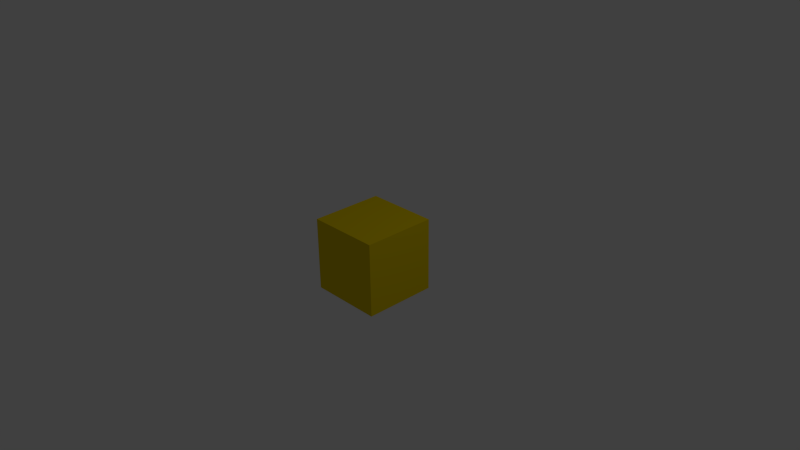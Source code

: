 # Source: cube.blend  (saved by Blender 2.71.0; exported with 4.5.12 LTS)
import bpy
from mathutils import Matrix  # noqa: F401  (used for matrix-valued properties, if any)

bpy.ops.wm.read_factory_settings(use_empty=True)
scene = bpy.context.scene
scene.name = 'Scene'

# ---- collections
col_collection_1 = bpy.data.collections.new('Collection 1'); scene.collection.children.link(col_collection_1)

# ---- materials (node trees are filled in below, after node groups)
mat_material_001 = bpy.data.materials.new('Material.001')
mat_material_001.alpha_threshold = 0.0
mat_material_001.use_transparent_shadow = False
mat_material_001.diffuse_color = (0.8, 0.5973, 0.000658, 1.0)
mat_material_001.specular_color = (0.5, 0.5, 0.5)
mat_material_001.roughness = 0.5
mat_material_001.specular_intensity = 1.0
mat_material_001.line_color = (0.0, 0.0, 0.0, 1.0)

# ---- material node trees

# ---- world
world_world = bpy.data.worlds.new('World'); scene.world = world_world
world_world.color = (0.05088, 0.05088, 0.05088)
world_world.use_sun_shadow = False
world_world.sun_shadow_jitter_overblur = 0.0
world_world.cycles.sampling_method = 'MANUAL'
world_world.cycles.sample_map_resolution = 256

# ---- cameras
cam_camera = bpy.data.cameras.new('Camera')
cam_camera.clip_end = 100.0
cam_camera.lens = 35.0
cam_camera.sensor_width = 32.0
cam_camera.sensor_height = 18.0
cam_camera.ortho_scale = 7.314
cam_camera.dof.focus_distance = 0.0
cam_camera.dof.aperture_fstop = 128.0

# ---- lights
light_lamp = bpy.data.lights.new('Lamp', 'POINT')
light_lamp.transmission_factor = 0.0
light_lamp.cutoff_distance = 30.0
light_lamp.energy = 100.0
light_lamp.shadow_buffer_clip_start = 1.001
light_lamp.shadow_soft_size = 0.1
light_lamp.shadow_maximum_resolution = 0.006
light_lamp.use_absolute_resolution = True
light_lamp.cycles.use_multiple_importance_sampling = False

# ---- meshes
me_cube_001 = bpy.data.meshes.new('Cube.001')
me_cube_001.from_pydata([(0.5, -0.5, -0.5), (0.5, -0.5, 0.5), (-0.5, -0.5, 0.5), (-0.5, -0.5, -0.5), (0.5, 0.5, -0.5), (-0.5, 0.5, -0.5), (-0.5, 0.5, 0.5), (0.5, 0.5, 0.5), (0.0, -0.5, 0.5), (-5.066e-07, 0.5, 0.5), (-0.5, 0.5, 0.0), (0.5, -0.5, 0.0), (0.0, 0.5, -0.5), (-0.5, 0.0, -0.5), (0.0, -0.5, -0.5), (-0.5, 0.0, 0.5), (0.5, 0.0, 0.5), (0.5, 0.0, -0.5), (0.5, 0.5, 5.066e-07), (-0.5, -0.5, 0.0), (0.0, -0.5, 0.0), (-2.533e-07, 0.5, 2.682e-07), (0.5, 0.0, 2.682e-07), (-2.682e-07, 0.0, 0.5), (-0.5, 0.0, 0.0), (0.0, 0.0, -0.5), (-0.25, -0.5, 0.5), (0.25, 0.5, 0.5), (-0.5, 0.5, 0.25), (0.5, -0.5, 0.25), (-0.25, 0.5, -0.5), (-0.5, 0.25, -0.5), (-0.25, -0.5, -0.5), (-0.5, 0.25, 0.5), (0.5, 0.25, 0.5), (0.5, 0.25, -0.5), (0.5, 0.5, 0.25), (-0.5, -0.5, -0.25), (0.25, -0.5, 0.5), (-0.25, 0.5, 0.5), (-0.5, 0.5, -0.25), (0.5, -0.5, -0.25), (0.25, 0.5, -0.5), (-0.5, -0.25, -0.5), (0.25, -0.5, -0.5), (-0.5, -0.25, 0.5), (0.5, -0.25, 0.5), (0.5, -0.25, -0.5), (0.5, 0.5, -0.25), (-0.5, -0.5, 0.25), (-0.25, -0.5, 0.0), (0.25, -0.5, 0.0), (0.0, -0.5, -0.25), (0.0, -0.5, 0.25), (-3.8e-07, 0.5, 0.25), (-1.267e-07, 0.5, -0.25), (0.25, 0.5, 3.874e-07), (-0.25, 0.5, 1.341e-07), (0.5, 0.0, 0.25), (0.5, 0.0, -0.25), (0.5, -0.25, 1.341e-07), (0.5, 0.25, 3.874e-07), (-0.25, 0.0, 0.5), (0.25, 0.0, 0.5), (-1.341e-07, -0.25, 0.5), (-3.874e-07, 0.25, 0.5), (-0.5, 0.0, -0.25), (-0.5, 0.0, 0.25), (-0.5, -0.25, 0.0), (-0.5, 0.25, 0.0), (-0.25, 0.0, -0.5), (0.25, 0.0, -0.5), (0.0, 0.25, -0.5), (0.0, -0.25, -0.5), (-0.25, -0.5, 0.25), (-0.25, 0.5, 0.25), (0.5, 0.25, 0.25), (-0.25, 0.25, 0.5), (-0.5, 0.25, -0.25), (-0.25, -0.25, -0.5), (-0.25, -0.5, -0.25), (0.25, -0.5, -0.25), (0.25, -0.5, 0.25), (0.25, 0.5, 0.25), (0.25, 0.5, -0.25), (-0.25, 0.5, -0.25), (0.5, -0.25, 0.25), (0.5, -0.25, -0.25), (0.5, 0.25, -0.25), (-0.25, -0.25, 0.5), (0.25, -0.25, 0.5), (0.25, 0.25, 0.5), (-0.5, -0.25, -0.25), (-0.5, -0.25, 0.25), (-0.5, 0.25, 0.25), (-0.25, 0.25, -0.5), (0.25, 0.25, -0.5), (0.25, -0.25, -0.5), (-0.375, -0.5, 0.5), (0.375, 0.5, 0.5), (-0.5, 0.5, 0.375), (0.5, -0.5, 0.375), (-0.375, 0.5, -0.5), (-0.5, 0.375, -0.5), (-0.375, -0.5, -0.5), (-0.5, 0.375, 0.5), (0.5, 0.375, 0.5), (0.5, 0.375, -0.5), (0.5, 0.5, 0.375), (-0.5, -0.5, -0.375), (0.375, -0.5, 0.5), (-0.375, 0.5, 0.5), (-0.5, 0.5, -0.375), (0.5, -0.5, -0.375), (0.375, 0.5, -0.5), (-0.5, -0.375, -0.5), (0.375, -0.5, -0.5), (-0.5, -0.375, 0.5), (0.5, -0.375, 0.5), (0.5, -0.375, -0.5), (0.5, 0.5, -0.375), (-0.5, -0.5, 0.375), (-0.375, -0.5, 0.0), (0.375, -0.5, 0.0), (0.0, -0.5, -0.375), (0.0, -0.5, 0.125), (-4.433e-07, 0.5, 0.375), (-6.333e-08, 0.5, -0.375), (0.375, 0.5, 4.47e-07), (-0.125, 0.5, 2.012e-07), (0.5, 0.0, 0.375), (0.5, 0.0, -0.375), (0.5, -0.375, 6.706e-08), (0.5, 0.125, 3.278e-07), (-0.375, 0.0, 0.5), (0.375, 0.0, 0.5), (-6.706e-08, -0.375, 0.5), (-3.278e-07, 0.125, 0.5), (-0.5, 0.0, -0.375), (-0.5, 0.0, 0.375), (-0.5, -0.375, 0.0), (-0.5, 0.125, 0.0), (-0.375, 0.0, -0.5), (0.375, 0.0, -0.5), (0.0, 0.375, -0.5), (0.0, -0.125, -0.5), (-0.125, -0.5, 0.5), (0.125, 0.5, 0.5), (-0.5, 0.5, 0.125), (0.5, -0.5, 0.125), (-0.125, 0.5, -0.5), (-0.5, 0.125, -0.5), (-0.125, -0.5, -0.5), (-0.5, 0.125, 0.5), (0.5, 0.125, 0.5), (0.5, 0.125, -0.5), (0.5, 0.5, 0.125), (-0.5, -0.5, -0.125), (0.125, -0.5, 0.5), (-0.125, 0.5, 0.5), (-0.5, 0.5, -0.125), (0.5, -0.5, -0.125), (0.125, 0.5, -0.5), (-0.5, -0.125, -0.5), (0.125, -0.5, -0.5), (-0.5, -0.125, 0.5), (0.5, -0.125, 0.5), (0.5, -0.125, -0.5), (0.5, 0.5, -0.125), (-0.5, -0.5, 0.125), (-0.125, -0.5, 0.0), (0.125, -0.5, 0.0), (0.0, -0.5, -0.125), (0.0, -0.5, 0.375), (-3.166e-07, 0.5, 0.125), (-1.9e-07, 0.5, -0.125), (0.125, 0.5, 3.278e-07), (-0.375, 0.5, 6.706e-08), (0.5, 0.0, 0.125), (0.5, 0.0, -0.125), (0.5, -0.125, 2.012e-07), (0.5, 0.375, 4.47e-07), (-0.125, 0.0, 0.5), (0.125, 0.0, 0.5), (-2.012e-07, -0.125, 0.5), (-4.47e-07, 0.375, 0.5), (-0.5, 0.0, -0.125), (-0.5, 0.0, 0.125), (-0.5, -0.125, 0.0), (-0.5, 0.375, 0.0), (-0.125, 0.0, -0.5), (0.125, 0.0, -0.5), (0.0, 0.125, -0.5), (0.0, -0.375, -0.5), (-0.375, -0.5, 0.25), (-0.125, -0.5, 0.25), (-0.25, -0.5, 0.125), (-0.25, -0.5, 0.375), (-0.25, 0.5, 0.375), (-0.25, 0.5, 0.125), (-0.125, 0.5, 0.25), (-0.375, 0.5, 0.25), (0.5, 0.25, 0.375), (0.5, 0.25, 0.125), (0.5, 0.125, 0.25), (0.5, 0.375, 0.25), (-0.375, 0.25, 0.5), (-0.125, 0.25, 0.5), (-0.25, 0.125, 0.5), (-0.25, 0.375, 0.5), (-0.5, 0.25, -0.375), (-0.5, 0.25, -0.125), (-0.5, 0.125, -0.25), (-0.5, 0.375, -0.25), (-0.375, -0.25, -0.5), (-0.125, -0.25, -0.5), (-0.25, -0.125, -0.5), (-0.25, -0.375, -0.5), (-0.375, -0.5, -0.25), (-0.125, -0.5, -0.25), (-0.25, -0.5, -0.375), (-0.25, -0.5, -0.125), (0.125, -0.5, -0.25), (0.375, -0.5, -0.25), (0.25, -0.5, -0.375), (0.25, -0.5, -0.125), (0.125, -0.5, 0.25), (0.375, -0.5, 0.25), (0.25, -0.5, 0.125), (0.25, -0.5, 0.375), (0.25, 0.5, 0.375), (0.25, 0.5, 0.125), (0.375, 0.5, 0.25), (0.125, 0.5, 0.25), (0.25, 0.5, -0.125), (0.25, 0.5, -0.375), (0.375, 0.5, -0.25), (0.125, 0.5, -0.25), (-0.25, 0.5, -0.125), (-0.25, 0.5, -0.375), (-0.125, 0.5, -0.25), (-0.375, 0.5, -0.25), (0.5, -0.25, 0.375), (0.5, -0.25, 0.125), (0.5, -0.375, 0.25), (0.5, -0.125, 0.25), (0.5, -0.25, -0.125), (0.5, -0.25, -0.375), (0.5, -0.375, -0.25), (0.5, -0.125, -0.25), (0.5, 0.25, -0.125), (0.5, 0.25, -0.375), (0.5, 0.125, -0.25), (0.5, 0.375, -0.25), (-0.375, -0.25, 0.5), (-0.125, -0.25, 0.5), (-0.25, -0.375, 0.5), (-0.25, -0.125, 0.5), (0.125, -0.25, 0.5), (0.375, -0.25, 0.5), (0.25, -0.375, 0.5), (0.25, -0.125, 0.5), (0.125, 0.25, 0.5), (0.375, 0.25, 0.5), (0.25, 0.125, 0.5), (0.25, 0.375, 0.5), (-0.5, -0.25, -0.375), (-0.5, -0.25, -0.125), (-0.5, -0.375, -0.25), (-0.5, -0.125, -0.25), (-0.5, -0.25, 0.125), (-0.5, -0.25, 0.375), (-0.5, -0.375, 0.25), (-0.5, -0.125, 0.25), (-0.5, 0.25, 0.125), (-0.5, 0.25, 0.375), (-0.5, 0.125, 0.25), (-0.5, 0.375, 0.25), (-0.375, 0.25, -0.5), (-0.125, 0.25, -0.5), (-0.25, 0.375, -0.5), (-0.25, 0.125, -0.5), (0.125, 0.25, -0.5), (0.375, 0.25, -0.5), (0.25, 0.375, -0.5), (0.25, 0.125, -0.5), (0.125, -0.25, -0.5), (0.375, -0.25, -0.5), (0.25, -0.125, -0.5), (0.25, -0.375, -0.5), (-0.375, -0.5, 0.375), (-0.375, 0.5, 0.375), (0.5, 0.375, 0.375), (-0.375, 0.375, 0.5), (-0.5, 0.375, -0.375), (-0.375, -0.375, -0.5), (-0.375, -0.5, -0.125), (0.125, -0.5, -0.125), (0.125, -0.5, 0.375), (0.125, 0.5, 0.375), (0.125, 0.5, -0.125), (-0.375, 0.5, -0.125), (0.5, -0.125, 0.375), (0.5, -0.125, -0.125), (0.5, 0.375, -0.125), (-0.375, -0.125, 0.5), (0.125, -0.125, 0.5), (0.125, 0.375, 0.5), (-0.5, -0.125, -0.375), (-0.5, -0.125, 0.125), (-0.5, 0.375, 0.125), (-0.375, 0.125, -0.5), (0.125, 0.125, -0.5), (0.125, -0.375, -0.5), (-0.375, -0.5, 0.125), (-0.125, -0.5, 0.125), (-0.125, -0.5, 0.375), (-0.125, 0.5, 0.375), (-0.125, 0.5, 0.125), (-0.375, 0.5, 0.125), (0.5, 0.125, 0.375), (0.5, 0.125, 0.125), (0.5, 0.375, 0.125), (-0.375, 0.125, 0.5), (-0.125, 0.125, 0.5), (-0.125, 0.375, 0.5), (-0.5, 0.125, -0.375), (-0.5, 0.125, -0.125), (-0.5, 0.375, -0.125), (-0.375, -0.125, -0.5), (-0.125, -0.125, -0.5), (-0.125, -0.375, -0.5), (-0.375, -0.5, -0.375), (-0.125, -0.5, -0.375), (-0.125, -0.5, -0.125), (0.125, -0.5, -0.375), (0.375, -0.5, -0.375), (0.375, -0.5, -0.125), (0.125, -0.5, 0.125), (0.375, -0.5, 0.125), (0.375, -0.5, 0.375), (0.375, 0.5, 0.375), (0.375, 0.5, 0.125), (0.125, 0.5, 0.125), (0.375, 0.5, -0.125), (0.375, 0.5, -0.375), (0.125, 0.5, -0.375), (-0.125, 0.5, -0.125), (-0.125, 0.5, -0.375), (-0.375, 0.5, -0.375), (0.5, -0.375, 0.375), (0.5, -0.375, 0.125), (0.5, -0.125, 0.125), (0.5, -0.375, -0.125), (0.5, -0.375, -0.375), (0.5, -0.125, -0.375), (0.5, 0.125, -0.125), (0.5, 0.125, -0.375), (0.5, 0.375, -0.375), (-0.375, -0.375, 0.5), (-0.125, -0.375, 0.5), (-0.125, -0.125, 0.5), (0.125, -0.375, 0.5), (0.375, -0.375, 0.5), (0.375, -0.125, 0.5), (0.125, 0.125, 0.5), (0.375, 0.125, 0.5), (0.375, 0.375, 0.5), (-0.5, -0.375, -0.375), (-0.5, -0.375, -0.125), (-0.5, -0.125, -0.125), (-0.5, -0.375, 0.125), (-0.5, -0.375, 0.375), (-0.5, -0.125, 0.375), (-0.5, 0.125, 0.125), (-0.5, 0.125, 0.375), (-0.5, 0.375, 0.375), (-0.375, 0.375, -0.5), (-0.125, 0.375, -0.5), (-0.125, 0.125, -0.5), (0.125, 0.375, -0.5), (0.375, 0.375, -0.5), (0.375, 0.125, -0.5), (0.125, -0.125, -0.5), (0.375, -0.125, -0.5), (0.375, -0.375, -0.5), (-0.4375, -0.5, 0.5), (0.4375, 0.5, 0.5), (-0.5, 0.5, 0.4375), (0.5, -0.5, 0.4375), (-0.4375, 0.5, -0.5), (-0.5, 0.4375, -0.5), (-0.4375, -0.5, -0.5), (-0.5, 0.4375, 0.5), (0.5, 0.4375, 0.5), (0.5, 0.4375, -0.5), (0.5, 0.5, 0.4375), (-0.5, -0.5, -0.4375), (0.4375, -0.5, 0.5), (-0.4375, 0.5, 0.5), (-0.5, 0.5, -0.4375), (0.5, -0.5, -0.4375), (0.4375, 0.5, -0.5), (-0.5, -0.4375, -0.5), (0.4375, -0.5, -0.5), (-0.5, -0.4375, 0.5), (0.5, -0.4375, 0.5), (0.5, -0.4375, -0.5), (0.5, 0.5, -0.4375), (-0.5, -0.5, 0.4375), (-0.4375, -0.5, 0.0), (0.4375, -0.5, 0.0), (0.0, -0.5, -0.4375), (0.0, -0.5, 0.0625), (-4.75e-07, 0.5, 0.4375), (-3.166e-08, 0.5, -0.4375), (0.4375, 0.5, 4.768e-07), (-0.0625, 0.5, 2.347e-07), (0.5, 0.0, 0.4375), (0.5, 0.0, -0.4375), (0.5, -0.4375, 3.353e-08), (0.5, 0.0625, 2.98e-07), (-0.4375, 0.0, 0.5), (0.4375, 0.0, 0.5), (-3.353e-08, -0.4375, 0.5), (-2.98e-07, 0.0625, 0.5), (-0.5, 0.0, -0.4375), (-0.5, 0.0, 0.4375), (-0.5, -0.4375, 0.0), (-0.5, 0.0625, 0.0), (-0.4375, 0.0, -0.5), (0.4375, 0.0, -0.5), (0.0, 0.4375, -0.5), (0.0, -0.0625, -0.5), (-0.0625, -0.5, 0.5), (0.0625, 0.5, 0.5), (-0.5, 0.5, 0.0625), (0.5, -0.5, 0.0625), (-0.0625, 0.5, -0.5), (-0.5, 0.0625, -0.5), (-0.0625, -0.5, -0.5), (-0.5, 0.0625, 0.5), (0.5, 0.0625, 0.5), (0.5, 0.0625, -0.5), (0.5, 0.5, 0.0625), (-0.5, -0.5, -0.0625), (0.0625, -0.5, 0.5), (-0.0625, 0.5, 0.5), (-0.5, 0.5, -0.0625), (0.5, -0.5, -0.0625), (0.0625, 0.5, -0.5), (-0.5, -0.0625, -0.5), (0.0625, -0.5, -0.5), (-0.5, -0.0625, 0.5), (0.5, -0.0625, 0.5), (0.5, -0.0625, -0.5), (0.5, 0.5, -0.0625), (-0.5, -0.5, 0.0625), (-0.0625, -0.5, 0.0), (0.0625, -0.5, 0.0), (0.0, -0.5, -0.0625), (0.0, -0.5, 0.4375), (-2.85e-07, 0.5, 0.0625), (-2.217e-07, 0.5, -0.0625), (0.0625, 0.5, 2.98e-07), (-0.4375, 0.5, 3.353e-08), (0.5, 0.0, 0.0625), (0.5, 0.0, -0.0625), (0.5, -0.0625, 2.347e-07), (0.5, 0.4375, 4.768e-07), (-0.0625, 0.0, 0.5), (0.0625, 0.0, 0.5), (-2.347e-07, -0.0625, 0.5), (-4.768e-07, 0.4375, 0.5), (-0.5, 0.0, -0.0625), (-0.5, 0.0, 0.0625), (-0.5, -0.0625, 0.0), (-0.5, 0.4375, 0.0), (-0.0625, 0.0, -0.5), (0.0625, 0.0, -0.5), (0.0, 0.0625, -0.5), (0.0, -0.4375, -0.5), (-0.4375, -0.5, 0.25), (-0.0625, -0.5, 0.25), (-0.25, -0.5, 0.0625), (-0.25, -0.5, 0.3125), (-0.25, 0.5, 0.4375), (-0.25, 0.5, 0.0625), (-0.0625, 0.5, 0.25), (-0.3125, 0.5, 0.25), (0.5, 0.25, 0.4375), (0.5, 0.25, 0.0625), (0.5, 0.0625, 0.25), (0.5, 0.3125, 0.25), (-0.4375, 0.25, 0.5), (-0.0625, 0.25, 0.5), (-0.25, 0.0625, 0.5), (-0.25, 0.3125, 0.5), (-0.5, 0.25, -0.4375), (-0.5, 0.25, -0.0625), (-0.5, 0.0625, -0.25), (-0.5, 0.3125, -0.25), (-0.4375, -0.25, -0.5), (-0.0625, -0.25, -0.5), (-0.25, -0.0625, -0.5), (-0.25, -0.3125, -0.5), (-0.4375, -0.5, -0.25), (-0.0625, -0.5, -0.25), (-0.25, -0.5, -0.4375), (-0.25, -0.5, -0.1875), (0.0625, -0.5, -0.25), (0.4375, -0.5, -0.25), (0.25, -0.5, -0.4375), (0.25, -0.5, -0.1875), (0.0625, -0.5, 0.25), (0.4375, -0.5, 0.25), (0.25, -0.5, 0.0625), (0.25, -0.5, 0.3125), (0.25, 0.5, 0.4375), (0.25, 0.5, 0.0625), (0.4375, 0.5, 0.25), (0.1875, 0.5, 0.25), (0.25, 0.5, -0.0625), (0.25, 0.5, -0.4375), (0.4375, 0.5, -0.25), (0.1875, 0.5, -0.25), (-0.25, 0.5, -0.0625), (-0.25, 0.5, -0.4375), (-0.0625, 0.5, -0.25), (-0.3125, 0.5, -0.25), (0.5, -0.25, 0.4375), (0.5, -0.25, 0.0625), (0.5, -0.4375, 0.25), (0.5, -0.1875, 0.25), (0.5, -0.25, -0.0625), (0.5, -0.25, -0.4375), (0.5, -0.4375, -0.25), (0.5, -0.1875, -0.25), (0.5, 0.25, -0.0625), (0.5, 0.25, -0.4375), (0.5, 0.0625, -0.25), (0.5, 0.3125, -0.25), (-0.4375, -0.25, 0.5), (-0.0625, -0.25, 0.5), (-0.25, -0.4375, 0.5), (-0.25, -0.1875, 0.5), (0.0625, -0.25, 0.5), (0.4375, -0.25, 0.5), (0.25, -0.4375, 0.5), (0.25, -0.1875, 0.5), (0.0625, 0.25, 0.5), (0.4375, 0.25, 0.5), (0.25, 0.0625, 0.5), (0.25, 0.3125, 0.5), (-0.5, -0.25, -0.4375), (-0.5, -0.25, -0.0625), (-0.5, -0.4375, -0.25), (-0.5, -0.1875, -0.25), (-0.5, -0.25, 0.0625), (-0.5, -0.25, 0.4375), (-0.5, -0.4375, 0.25), (-0.5, -0.1875, 0.25), (-0.5, 0.25, 0.0625), (-0.5, 0.25, 0.4375), (-0.5, 0.0625, 0.25), (-0.5, 0.3125, 0.25), (-0.4375, 0.25, -0.5), (-0.0625, 0.25, -0.5), (-0.25, 0.4375, -0.5), (-0.25, 0.1875, -0.5), (0.0625, 0.25, -0.5), (0.4375, 0.25, -0.5), (0.25, 0.4375, -0.5), (0.25, 0.1875, -0.5), (0.0625, -0.25, -0.5), (0.4375, -0.25, -0.5), (0.25, -0.0625, -0.5), (0.25, -0.3125, -0.5), (-0.3125, -0.5, 0.5), (0.3125, 0.5, 0.5), (-0.5, 0.5, 0.3125), (0.5, -0.5, 0.3125), (-0.3125, 0.5, -0.5), (-0.5, 0.3125, -0.5), (-0.3125, -0.5, -0.5), (-0.5, 0.3125, 0.5), (0.5, 0.3125, 0.5), (0.5, 0.3125, -0.5), (0.5, 0.5, 0.3125), (-0.5, -0.5, -0.3125), (0.3125, -0.5, 0.5), (-0.3125, 0.5, 0.5), (-0.5, 0.5, -0.3125), (0.5, -0.5, -0.3125), (0.3125, 0.5, -0.5), (-0.5, -0.3125, -0.5), (0.3125, -0.5, -0.5), (-0.5, -0.3125, 0.5), (0.5, -0.3125, 0.5), (0.5, -0.3125, -0.5), (0.5, 0.5, -0.3125), (-0.5, -0.5, 0.3125), (-0.3125, -0.5, 0.0), (0.3125, -0.5, 0.0), (0.0, -0.5, -0.3125), (0.0, -0.5, 0.1875), (-4.116e-07, 0.5, 0.3125), (-9.499e-08, 0.5, -0.3125), (0.3125, 0.5, 4.172e-07), (-0.1875, 0.5, 1.676e-07), (0.5, 0.0, 0.3125), (0.5, 0.0, -0.3125), (0.5, -0.3125, 1.006e-07), (0.5, 0.1875, 3.576e-07), (-0.3125, 0.0, 0.5), (0.3125, 0.0, 0.5), (-1.006e-07, -0.3125, 0.5), (-3.576e-07, 0.1875, 0.5), (-0.5, 0.0, -0.3125), (-0.5, 0.0, 0.3125), (-0.5, -0.3125, 0.0), (-0.5, 0.1875, 0.0), (-0.3125, 0.0, -0.5), (0.3125, 0.0, -0.5), (0.0, 0.3125, -0.5), (0.0, -0.1875, -0.5), (-0.1875, -0.5, 0.5), (0.1875, 0.5, 0.5), (-0.5, 0.5, 0.1875), (0.5, -0.5, 0.1875), (-0.1875, 0.5, -0.5), (-0.5, 0.1875, -0.5), (-0.1875, -0.5, -0.5), (-0.5, 0.1875, 0.5), (0.5, 0.1875, 0.5), (0.5, 0.1875, -0.5), (0.5, 0.5, 0.1875), (-0.5, -0.5, -0.1875), (0.1875, -0.5, 0.5), (-0.1875, 0.5, 0.5), (-0.5, 0.5, -0.1875), (0.5, -0.5, -0.1875), (0.1875, 0.5, -0.5), (-0.5, -0.1875, -0.5), (0.1875, -0.5, -0.5), (-0.5, -0.1875, 0.5), (0.5, -0.1875, 0.5), (0.5, -0.1875, -0.5), (0.5, 0.5, -0.1875), (-0.5, -0.5, 0.1875), (-0.1875, -0.5, 0.0), (0.1875, -0.5, 0.0), (0.0, -0.5, -0.1875), (0.0, -0.5, 0.3125), (-3.483e-07, 0.5, 0.1875), (-1.583e-07, 0.5, -0.1875), (0.1875, 0.5, 3.576e-07), (-0.3125, 0.5, 1.006e-07), (0.5, 0.0, 0.1875), (0.5, 0.0, -0.1875), (0.5, -0.1875, 1.676e-07), (0.5, 0.3125, 4.172e-07), (-0.1875, 0.0, 0.5), (0.1875, 0.0, 0.5), (-1.676e-07, -0.1875, 0.5), (-4.172e-07, 0.3125, 0.5), (-0.5, 0.0, -0.1875), (-0.5, 0.0, 0.1875), (-0.5, -0.1875, 0.0), (-0.5, 0.3125, 0.0), (-0.1875, 0.0, -0.5), (0.1875, 0.0, -0.5), (0.0, 0.1875, -0.5), (0.0, -0.3125, -0.5), (-0.3125, -0.5, 0.25), (-0.1875, -0.5, 0.25), (-0.25, -0.5, 0.1875), (-0.25, -0.5, 0.4375), (-0.25, 0.5, 0.3125), (-0.25, 0.5, 0.1875), (-0.1875, 0.5, 0.25), (-0.4375, 0.5, 0.25), (0.5, 0.25, 0.3125), (0.5, 0.25, 0.1875), (0.5, 0.1875, 0.25), (0.5, 0.4375, 0.25), (-0.3125, 0.25, 0.5), (-0.1875, 0.25, 0.5), (-0.25, 0.1875, 0.5), (-0.25, 0.4375, 0.5), (-0.5, 0.25, -0.3125), (-0.5, 0.25, -0.1875), (-0.5, 0.1875, -0.25), (-0.5, 0.4375, -0.25), (-0.3125, -0.25, -0.5), (-0.1875, -0.25, -0.5), (-0.25, -0.1875, -0.5), (-0.25, -0.4375, -0.5), (-0.3125, -0.5, -0.25), (-0.1875, -0.5, -0.25), (-0.25, -0.5, -0.3125), (-0.25, -0.5, -0.0625), (0.1875, -0.5, -0.25), (0.3125, -0.5, -0.25), (0.25, -0.5, -0.3125), (0.25, -0.5, -0.0625), (0.1875, -0.5, 0.25), (0.3125, -0.5, 0.25), (0.25, -0.5, 0.1875), (0.25, -0.5, 0.4375), (0.25, 0.5, 0.3125), (0.25, 0.5, 0.1875), (0.3125, 0.5, 0.25), (0.0625, 0.5, 0.25), (0.25, 0.5, -0.1875), (0.25, 0.5, -0.3125), (0.3125, 0.5, -0.25), (0.0625, 0.5, -0.25), (-0.25, 0.5, -0.1875), (-0.25, 0.5, -0.3125), (-0.1875, 0.5, -0.25), (-0.4375, 0.5, -0.25), (0.5, -0.25, 0.3125), (0.5, -0.25, 0.1875), (0.5, -0.3125, 0.25), (0.5, -0.0625, 0.25), (0.5, -0.25, -0.1875), (0.5, -0.25, -0.3125), (0.5, -0.3125, -0.25), (0.5, -0.0625, -0.25), (0.5, 0.25, -0.1875), (0.5, 0.25, -0.3125), (0.5, 0.1875, -0.25), (0.5, 0.4375, -0.25), (-0.3125, -0.25, 0.5), (-0.1875, -0.25, 0.5), (-0.25, -0.3125, 0.5), (-0.25, -0.0625, 0.5), (0.1875, -0.25, 0.5), (0.3125, -0.25, 0.5), (0.25, -0.3125, 0.5), (0.25, -0.0625, 0.5), (0.1875, 0.25, 0.5), (0.3125, 0.25, 0.5), (0.25, 0.1875, 0.5), (0.25, 0.4375, 0.5), (-0.5, -0.25, -0.3125), (-0.5, -0.25, -0.1875), (-0.5, -0.3125, -0.25), (-0.5, -0.0625, -0.25), (-0.5, -0.25, 0.1875), (-0.5, -0.25, 0.3125), (-0.5, -0.3125, 0.25), (-0.5, -0.0625, 0.25), (-0.5, 0.25, 0.1875), (-0.5, 0.25, 0.3125), (-0.5, 0.1875, 0.25), (-0.5, 0.4375, 0.25), (-0.3125, 0.25, -0.5), (-0.1875, 0.25, -0.5), (-0.25, 0.3125, -0.5), (-0.25, 0.0625, -0.5), (0.1875, 0.25, -0.5), (0.3125, 0.25, -0.5), (0.25, 0.3125, -0.5), (0.25, 0.0625, -0.5), (0.1875, -0.25, -0.5), (0.3125, -0.25, -0.5), (0.25, -0.1875, -0.5), (0.25, -0.4375, -0.5), (-0.4375, -0.5, 0.375), (-0.3125, -0.5, 0.375), (-0.375, -0.5, 0.3125), (-0.375, -0.5, 0.4375), (-0.375, 0.5, 0.4375), (-0.375, 0.5, 0.3125), (-0.3125, 0.5, 0.375), (-0.4375, 0.5, 0.375), (0.5, 0.375, 0.4375), (0.5, 0.375, 0.3125), (0.5, 0.3125, 0.375), (0.5, 0.4375, 0.375), (-0.4375, 0.375, 0.5), (-0.3125, 0.375, 0.5), (-0.375, 0.3125, 0.5), (-0.375, 0.4375, 0.5), (-0.5, 0.375, -0.4375), (-0.5, 0.375, -0.3125), (-0.5, 0.3125, -0.375), (-0.5, 0.4375, -0.375), (-0.4375, -0.375, -0.5), (-0.3125, -0.375, -0.5), (-0.375, -0.3125, -0.5), (-0.375, -0.4375, -0.5), (-0.4375, -0.5, -0.125), (-0.3125, -0.5, -0.125), (-0.375, -0.5, -0.1875), (-0.375, -0.5, -0.0625), (0.0625, -0.5, -0.125), (0.1875, -0.5, -0.125), (0.125, -0.5, -0.1875), (0.125, -0.5, -0.0625), (0.0625, -0.5, 0.375), (0.1875, -0.5, 0.375), (0.125, -0.5, 0.3125), (0.125, -0.5, 0.4375), (0.125, 0.5, 0.4375), (0.125, 0.5, 0.3125), (0.1875, 0.5, 0.375), (0.0625, 0.5, 0.375), (0.125, 0.5, -0.0625), (0.125, 0.5, -0.1875), (0.1875, 0.5, -0.125), (0.0625, 0.5, -0.125), (-0.375, 0.5, -0.0625), (-0.375, 0.5, -0.1875), (-0.3125, 0.5, -0.125), (-0.4375, 0.5, -0.125), (0.5, -0.125, 0.4375), (0.5, -0.125, 0.3125), (0.5, -0.1875, 0.375), (0.5, -0.0625, 0.375), (0.5, -0.125, -0.0625), (0.5, -0.125, -0.1875), (0.5, -0.1875, -0.125), (0.5, -0.0625, -0.125), (0.5, 0.375, -0.0625), (0.5, 0.375, -0.1875), (0.5, 0.3125, -0.125), (0.5, 0.4375, -0.125), (-0.4375, -0.125, 0.5), (-0.3125, -0.125, 0.5), (-0.375, -0.1875, 0.5), (-0.375, -0.0625, 0.5), (0.0625, -0.125, 0.5), (0.1875, -0.125, 0.5), (0.125, -0.1875, 0.5), (0.125, -0.0625, 0.5), (0.0625, 0.375, 0.5), (0.1875, 0.375, 0.5), (0.125, 0.3125, 0.5), (0.125, 0.4375, 0.5), (-0.5, -0.125, -0.4375), (-0.5, -0.125, -0.3125), (-0.5, -0.1875, -0.375), (-0.5, -0.0625, -0.375), (-0.5, -0.125, 0.0625), (-0.5, -0.125, 0.1875), (-0.5, -0.1875, 0.125), (-0.5, -0.0625, 0.125), (-0.5, 0.375, 0.0625), (-0.5, 0.375, 0.1875), (-0.5, 0.3125, 0.125), (-0.5, 0.4375, 0.125), (-0.4375, 0.125, -0.5), (-0.3125, 0.125, -0.5), (-0.375, 0.1875, -0.5), (-0.375, 0.0625, -0.5), (0.0625, 0.125, -0.5), (0.1875, 0.125, -0.5), (0.125, 0.1875, -0.5), (0.125, 0.0625, -0.5), (0.0625, -0.375, -0.5), (0.1875, -0.375, -0.5), (0.125, -0.3125, -0.5), (0.125, -0.4375, -0.5), (-0.4375, -0.5, 0.125), (-0.3125, -0.5, 0.125), (-0.375, -0.5, 0.0625), (-0.375, -0.5, 0.1875), (-0.1875, -0.5, 0.125), (-0.0625, -0.5, 0.125), (-0.125, -0.5, 0.0625), (-0.125, -0.5, 0.1875), (-0.1875, -0.5, 0.375), (-0.0625, -0.5, 0.375), (-0.125, -0.5, 0.3125), (-0.125, -0.5, 0.4375), (-0.125, 0.5, 0.4375), (-0.125, 0.5, 0.3125), (-0.0625, 0.5, 0.375), (-0.1875, 0.5, 0.375), (-0.125, 0.5, 0.1875), (-0.125, 0.5, 0.0625), (-0.0625, 0.5, 0.125), (-0.1875, 0.5, 0.125), (-0.375, 0.5, 0.1875), (-0.375, 0.5, 0.0625), (-0.3125, 0.5, 0.125), (-0.4375, 0.5, 0.125), (0.5, 0.125, 0.4375), (0.5, 0.125, 0.3125), (0.5, 0.0625, 0.375), (0.5, 0.1875, 0.375), (0.5, 0.125, 0.1875), (0.5, 0.125, 0.0625), (0.5, 0.0625, 0.125), (0.5, 0.1875, 0.125), (0.5, 0.375, 0.1875), (0.5, 0.375, 0.0625), (0.5, 0.3125, 0.125), (0.5, 0.4375, 0.125), (-0.4375, 0.125, 0.5), (-0.3125, 0.125, 0.5), (-0.375, 0.0625, 0.5), (-0.375, 0.1875, 0.5), (-0.1875, 0.125, 0.5), (-0.0625, 0.125, 0.5), (-0.125, 0.0625, 0.5), (-0.125, 0.1875, 0.5), (-0.1875, 0.375, 0.5), (-0.0625, 0.375, 0.5), (-0.125, 0.3125, 0.5), (-0.125, 0.4375, 0.5), (-0.5, 0.125, -0.4375), (-0.5, 0.125, -0.3125), (-0.5, 0.0625, -0.375), (-0.5, 0.1875, -0.375), (-0.5, 0.125, -0.1875), (-0.5, 0.125, -0.0625), (-0.5, 0.0625, -0.125), (-0.5, 0.1875, -0.125), (-0.5, 0.375, -0.1875), (-0.5, 0.375, -0.0625), (-0.5, 0.3125, -0.125), (-0.5, 0.4375, -0.125), (-0.4375, -0.125, -0.5), (-0.3125, -0.125, -0.5), (-0.375, -0.0625, -0.5), (-0.375, -0.1875, -0.5), (-0.1875, -0.125, -0.5), (-0.0625, -0.125, -0.5), (-0.125, -0.0625, -0.5), (-0.125, -0.1875, -0.5), (-0.1875, -0.375, -0.5), (-0.0625, -0.375, -0.5), (-0.125, -0.3125, -0.5), (-0.125, -0.4375, -0.5), (-0.4375, -0.5, -0.375), (-0.3125, -0.5, -0.375), (-0.375, -0.5, -0.4375), (-0.375, -0.5, -0.3125), (-0.1875, -0.5, -0.375), (-0.0625, -0.5, -0.375), (-0.125, -0.5, -0.4375), (-0.125, -0.5, -0.3125), (-0.1875, -0.5, -0.125), (-0.0625, -0.5, -0.125), (-0.125, -0.5, -0.1875), (-0.125, -0.5, -0.0625), (0.0625, -0.5, -0.375), (0.1875, -0.5, -0.375), (0.125, -0.5, -0.4375), (0.125, -0.5, -0.3125), (0.3125, -0.5, -0.375), (0.4375, -0.5, -0.375), (0.375, -0.5, -0.4375), (0.375, -0.5, -0.3125), (0.3125, -0.5, -0.125), (0.4375, -0.5, -0.125), (0.375, -0.5, -0.1875), (0.375, -0.5, -0.0625), (0.0625, -0.5, 0.125), (0.1875, -0.5, 0.125), (0.125, -0.5, 0.0625), (0.125, -0.5, 0.1875), (0.3125, -0.5, 0.125), (0.4375, -0.5, 0.125), (0.375, -0.5, 0.0625), (0.375, -0.5, 0.1875), (0.3125, -0.5, 0.375), (0.4375, -0.5, 0.375), (0.375, -0.5, 0.3125), (0.375, -0.5, 0.4375), (0.375, 0.5, 0.4375), (0.375, 0.5, 0.3125), (0.4375, 0.5, 0.375), (0.3125, 0.5, 0.375), (0.375, 0.5, 0.1875), (0.375, 0.5, 0.0625), (0.4375, 0.5, 0.125), (0.3125, 0.5, 0.125), (0.125, 0.5, 0.1875), (0.125, 0.5, 0.0625), (0.1875, 0.5, 0.125), (0.0625, 0.5, 0.125), (0.375, 0.5, -0.0625), (0.375, 0.5, -0.1875), (0.4375, 0.5, -0.125), (0.3125, 0.5, -0.125), (0.375, 0.5, -0.3125), (0.375, 0.5, -0.4375), (0.4375, 0.5, -0.375), (0.3125, 0.5, -0.375), (0.125, 0.5, -0.3125), (0.125, 0.5, -0.4375), (0.1875, 0.5, -0.375), (0.0625, 0.5, -0.375), (-0.125, 0.5, -0.0625), (-0.125, 0.5, -0.1875), (-0.0625, 0.5, -0.125), (-0.1875, 0.5, -0.125), (-0.125, 0.5, -0.3125), (-0.125, 0.5, -0.4375), (-0.0625, 0.5, -0.375), (-0.1875, 0.5, -0.375), (-0.375, 0.5, -0.3125), (-0.375, 0.5, -0.4375), (-0.3125, 0.5, -0.375), (-0.4375, 0.5, -0.375), (0.5, -0.375, 0.4375), (0.5, -0.375, 0.3125), (0.5, -0.4375, 0.375), (0.5, -0.3125, 0.375), (0.5, -0.375, 0.1875), (0.5, -0.375, 0.0625), (0.5, -0.4375, 0.125), (0.5, -0.3125, 0.125), (0.5, -0.125, 0.1875), (0.5, -0.125, 0.0625), (0.5, -0.1875, 0.125), (0.5, -0.0625, 0.125), (0.5, -0.375, -0.0625), (0.5, -0.375, -0.1875), (0.5, -0.4375, -0.125), (0.5, -0.3125, -0.125), (0.5, -0.375, -0.3125), (0.5, -0.375, -0.4375), (0.5, -0.4375, -0.375), (0.5, -0.3125, -0.375), (0.5, -0.125, -0.3125), (0.5, -0.125, -0.4375), (0.5, -0.1875, -0.375), (0.5, -0.0625, -0.375), (0.5, 0.125, -0.0625), (0.5, 0.125, -0.1875), (0.5, 0.0625, -0.125), (0.5, 0.1875, -0.125), (0.5, 0.125, -0.3125), (0.5, 0.125, -0.4375), (0.5, 0.0625, -0.375), (0.5, 0.1875, -0.375), (0.5, 0.375, -0.3125), (0.5, 0.375, -0.4375), (0.5, 0.3125, -0.375), (0.5, 0.4375, -0.375), (-0.4375, -0.375, 0.5), (-0.3125, -0.375, 0.5), (-0.375, -0.4375, 0.5), (-0.375, -0.3125, 0.5), (-0.1875, -0.375, 0.5), (-0.0625, -0.375, 0.5), (-0.125, -0.4375, 0.5), (-0.125, -0.3125, 0.5), (-0.1875, -0.125, 0.5), (-0.0625, -0.125, 0.5), (-0.125, -0.1875, 0.5), (-0.125, -0.0625, 0.5), (0.0625, -0.375, 0.5), (0.1875, -0.375, 0.5), (0.125, -0.4375, 0.5), (0.125, -0.3125, 0.5), (0.3125, -0.375, 0.5), (0.4375, -0.375, 0.5), (0.375, -0.4375, 0.5), (0.375, -0.3125, 0.5), (0.3125, -0.125, 0.5), (0.4375, -0.125, 0.5), (0.375, -0.1875, 0.5), (0.375, -0.0625, 0.5), (0.0625, 0.125, 0.5), (0.1875, 0.125, 0.5), (0.125, 0.0625, 0.5), (0.125, 0.1875, 0.5), (0.3125, 0.125, 0.5), (0.4375, 0.125, 0.5), (0.375, 0.0625, 0.5), (0.375, 0.1875, 0.5), (0.3125, 0.375, 0.5), (0.4375, 0.375, 0.5), (0.375, 0.3125, 0.5), (0.375, 0.4375, 0.5), (-0.5, -0.375, -0.4375), (-0.5, -0.375, -0.3125), (-0.5, -0.4375, -0.375), (-0.5, -0.3125, -0.375), (-0.5, -0.375, -0.1875), (-0.5, -0.375, -0.0625), (-0.5, -0.4375, -0.125), (-0.5, -0.3125, -0.125), (-0.5, -0.125, -0.1875), (-0.5, -0.125, -0.0625), (-0.5, -0.1875, -0.125), (-0.5, -0.0625, -0.125), (-0.5, -0.375, 0.0625), (-0.5, -0.375, 0.1875), (-0.5, -0.4375, 0.125), (-0.5, -0.3125, 0.125), (-0.5, -0.375, 0.3125), (-0.5, -0.375, 0.4375), (-0.5, -0.4375, 0.375), (-0.5, -0.3125, 0.375), (-0.5, -0.125, 0.3125), (-0.5, -0.125, 0.4375), (-0.5, -0.1875, 0.375), (-0.5, -0.0625, 0.375), (-0.5, 0.125, 0.0625), (-0.5, 0.125, 0.1875), (-0.5, 0.0625, 0.125), (-0.5, 0.1875, 0.125), (-0.5, 0.125, 0.3125), (-0.5, 0.125, 0.4375), (-0.5, 0.0625, 0.375), (-0.5, 0.1875, 0.375), (-0.5, 0.375, 0.3125), (-0.5, 0.375, 0.4375), (-0.5, 0.3125, 0.375), (-0.5, 0.4375, 0.375), (-0.4375, 0.375, -0.5), (-0.3125, 0.375, -0.5), (-0.375, 0.4375, -0.5), (-0.375, 0.3125, -0.5), (-0.1875, 0.375, -0.5), (-0.0625, 0.375, -0.5), (-0.125, 0.4375, -0.5), (-0.125, 0.3125, -0.5), (-0.1875, 0.125, -0.5), (-0.0625, 0.125, -0.5), (-0.125, 0.1875, -0.5), (-0.125, 0.0625, -0.5), (0.0625, 0.375, -0.5), (0.1875, 0.375, -0.5), (0.125, 0.4375, -0.5), (0.125, 0.3125, -0.5), (0.3125, 0.375, -0.5), (0.4375, 0.375, -0.5), (0.375, 0.4375, -0.5), (0.375, 0.3125, -0.5), (0.3125, 0.125, -0.5), (0.4375, 0.125, -0.5), (0.375, 0.1875, -0.5), (0.375, 0.0625, -0.5), (0.0625, -0.125, -0.5), (0.1875, -0.125, -0.5), (0.125, -0.0625, -0.5), (0.125, -0.1875, -0.5), (0.3125, -0.125, -0.5), (0.4375, -0.125, -0.5), (0.375, -0.0625, -0.5), (0.375, -0.1875, -0.5), (0.3125, -0.375, -0.5), (0.4375, -0.375, -0.5), (0.375, -0.3125, -0.5), (0.375, -0.4375, -0.5), (-0.4375, -0.5, 0.4375), (-0.4375, 0.5, 0.4375), (0.5, 0.4375, 0.4375), (-0.4375, 0.4375, 0.5), (-0.5, 0.4375, -0.4375), (-0.4375, -0.4375, -0.5), (-0.4375, -0.5, -0.0625), (0.0625, -0.5, -0.0625), (0.0625, -0.5, 0.4375), (0.0625, 0.5, 0.4375), (0.0625, 0.5, -0.0625), (-0.4375, 0.5, -0.0625), (0.5, -0.0625, 0.4375), (0.5, -0.0625, -0.0625), (0.5, 0.4375, -0.0625), (-0.4375, -0.0625, 0.5), (0.0625, -0.0625, 0.5), (0.0625, 0.4375, 0.5), (-0.5, -0.0625, -0.4375), (-0.5, -0.0625, 0.0625), (-0.5, 0.4375, 0.0625), (-0.4375, 0.0625, -0.5), (0.0625, 0.0625, -0.5), (0.0625, -0.4375, -0.5), (-0.4375, -0.5, 0.1875), (-0.1875, -0.5, 0.1875), (-0.1875, -0.5, 0.4375), (-0.1875, 0.5, 0.4375), (-0.1875, 0.5, 0.1875), (-0.4375, 0.5, 0.1875), (0.5, 0.1875, 0.4375), (0.5, 0.1875, 0.1875), (0.5, 0.4375, 0.1875), (-0.4375, 0.1875, 0.5), (-0.1875, 0.1875, 0.5), (-0.1875, 0.4375, 0.5), (-0.5, 0.1875, -0.4375), (-0.5, 0.1875, -0.1875), (-0.5, 0.4375, -0.1875), (-0.4375, -0.1875, -0.5), (-0.1875, -0.1875, -0.5), (-0.1875, -0.4375, -0.5), (-0.4375, -0.5, -0.3125), (-0.1875, -0.5, -0.3125), (-0.1875, -0.5, -0.0625), (0.0625, -0.5, -0.3125), (0.3125, -0.5, -0.3125), (0.3125, -0.5, -0.0625), (0.0625, -0.5, 0.1875), (0.3125, -0.5, 0.1875), (0.3125, -0.5, 0.4375), (0.3125, 0.5, 0.4375), (0.3125, 0.5, 0.1875), (0.0625, 0.5, 0.1875), (0.3125, 0.5, -0.0625), (0.3125, 0.5, -0.3125), (0.0625, 0.5, -0.3125), (-0.1875, 0.5, -0.0625), (-0.1875, 0.5, -0.3125), (-0.4375, 0.5, -0.3125), (0.5, -0.3125, 0.4375), (0.5, -0.3125, 0.1875), (0.5, -0.0625, 0.1875), (0.5, -0.3125, -0.0625), (0.5, -0.3125, -0.3125), (0.5, -0.0625, -0.3125), (0.5, 0.1875, -0.0625), (0.5, 0.1875, -0.3125), (0.5, 0.4375, -0.3125), (-0.4375, -0.3125, 0.5), (-0.1875, -0.3125, 0.5), (-0.1875, -0.0625, 0.5), (0.0625, -0.3125, 0.5), (0.3125, -0.3125, 0.5), (0.3125, -0.0625, 0.5), (0.0625, 0.1875, 0.5), (0.3125, 0.1875, 0.5), (0.3125, 0.4375, 0.5), (-0.5, -0.3125, -0.4375), (-0.5, -0.3125, -0.1875), (-0.5, -0.0625, -0.1875), (-0.5, -0.3125, 0.0625), (-0.5, -0.3125, 0.3125), (-0.5, -0.0625, 0.3125), (-0.5, 0.1875, 0.0625), (-0.5, 0.1875, 0.3125), (-0.5, 0.4375, 0.3125), (-0.4375, 0.3125, -0.5), (-0.1875, 0.3125, -0.5), (-0.1875, 0.0625, -0.5), (0.0625, 0.3125, -0.5), (0.3125, 0.3125, -0.5), (0.3125, 0.0625, -0.5), (0.0625, -0.1875, -0.5), (0.3125, -0.1875, -0.5), (0.3125, -0.4375, -0.5), (-0.4375, -0.5, 0.3125), (-0.3125, -0.5, 0.3125), (-0.3125, -0.5, 0.4375), (-0.3125, 0.5, 0.4375), (-0.3125, 0.5, 0.3125), (-0.4375, 0.5, 0.3125), (0.5, 0.3125, 0.4375), (0.5, 0.3125, 0.3125), (0.5, 0.4375, 0.3125), (-0.4375, 0.3125, 0.5), (-0.3125, 0.3125, 0.5), (-0.3125, 0.4375, 0.5), (-0.5, 0.3125, -0.4375), (-0.5, 0.3125, -0.3125), (-0.5, 0.4375, -0.3125), (-0.4375, -0.3125, -0.5), (-0.3125, -0.3125, -0.5), (-0.3125, -0.4375, -0.5), (-0.4375, -0.5, -0.1875), (-0.3125, -0.5, -0.1875), (-0.3125, -0.5, -0.0625), (0.0625, -0.5, -0.1875), (0.1875, -0.5, -0.1875), (0.1875, -0.5, -0.0625), (0.0625, -0.5, 0.3125), (0.1875, -0.5, 0.3125), (0.1875, -0.5, 0.4375), (0.1875, 0.5, 0.4375), (0.1875, 0.5, 0.3125), (0.0625, 0.5, 0.3125), (0.1875, 0.5, -0.0625), (0.1875, 0.5, -0.1875), (0.0625, 0.5, -0.1875), (-0.3125, 0.5, -0.0625), (-0.3125, 0.5, -0.1875), (-0.4375, 0.5, -0.1875), (0.5, -0.1875, 0.4375), (0.5, -0.1875, 0.3125), (0.5, -0.0625, 0.3125), (0.5, -0.1875, -0.0625), (0.5, -0.1875, -0.1875), (0.5, -0.0625, -0.1875), (0.5, 0.3125, -0.0625), (0.5, 0.3125, -0.1875), (0.5, 0.4375, -0.1875), (-0.4375, -0.1875, 0.5), (-0.3125, -0.1875, 0.5), (-0.3125, -0.0625, 0.5), (0.0625, -0.1875, 0.5), (0.1875, -0.1875, 0.5), (0.1875, -0.0625, 0.5), (0.0625, 0.3125, 0.5), (0.1875, 0.3125, 0.5), (0.1875, 0.4375, 0.5), (-0.5, -0.1875, -0.4375), (-0.5, -0.1875, -0.3125), (-0.5, -0.0625, -0.3125), (-0.5, -0.1875, 0.0625), (-0.5, -0.1875, 0.1875), (-0.5, -0.0625, 0.1875), (-0.5, 0.3125, 0.0625), (-0.5, 0.3125, 0.1875), (-0.5, 0.4375, 0.1875), (-0.4375, 0.1875, -0.5), (-0.3125, 0.1875, -0.5), (-0.3125, 0.0625, -0.5), (0.0625, 0.1875, -0.5), (0.1875, 0.1875, -0.5), (0.1875, 0.0625, -0.5), (0.0625, -0.3125, -0.5), (0.1875, -0.3125, -0.5), (0.1875, -0.4375, -0.5), (-0.4375, -0.5, 0.0625), (-0.3125, -0.5, 0.0625), (-0.3125, -0.5, 0.1875), (-0.1875, -0.5, 0.0625), (-0.0625, -0.5, 0.0625), (-0.0625, -0.5, 0.1875), (-0.1875, -0.5, 0.3125), (-0.0625, -0.5, 0.3125), (-0.0625, -0.5, 0.4375), (-0.0625, 0.5, 0.4375), (-0.0625, 0.5, 0.3125), (-0.1875, 0.5, 0.3125), (-0.0625, 0.5, 0.1875), (-0.0625, 0.5, 0.0625), (-0.1875, 0.5, 0.0625), (-0.3125, 0.5, 0.1875), (-0.3125, 0.5, 0.0625), (-0.4375, 0.5, 0.0625), (0.5, 0.0625, 0.4375), (0.5, 0.0625, 0.3125), (0.5, 0.1875, 0.3125), (0.5, 0.0625, 0.1875), (0.5, 0.0625, 0.0625), (0.5, 0.1875, 0.0625), (0.5, 0.3125, 0.1875), (0.5, 0.3125, 0.0625), (0.5, 0.4375, 0.0625), (-0.4375, 0.0625, 0.5), (-0.3125, 0.0625, 0.5), (-0.3125, 0.1875, 0.5), (-0.1875, 0.0625, 0.5), (-0.0625, 0.0625, 0.5), (-0.0625, 0.1875, 0.5), (-0.1875, 0.3125, 0.5), (-0.0625, 0.3125, 0.5), (-0.0625, 0.4375, 0.5), (-0.5, 0.0625, -0.4375), (-0.5, 0.0625, -0.3125), (-0.5, 0.1875, -0.3125), (-0.5, 0.0625, -0.1875), (-0.5, 0.0625, -0.0625), (-0.5, 0.1875, -0.0625), (-0.5, 0.3125, -0.1875), (-0.5, 0.3125, -0.0625), (-0.5, 0.4375, -0.0625), (-0.4375, -0.0625, -0.5), (-0.3125, -0.0625, -0.5), (-0.3125, -0.1875, -0.5), (-0.1875, -0.0625, -0.5), (-0.0625, -0.0625, -0.5), (-0.0625, -0.1875, -0.5), (-0.1875, -0.3125, -0.5), (-0.0625, -0.3125, -0.5), (-0.0625, -0.4375, -0.5), (-0.4375, -0.5, -0.4375), (-0.3125, -0.5, -0.4375), (-0.3125, -0.5, -0.3125), (-0.1875, -0.5, -0.4375), (-0.0625, -0.5, -0.4375), (-0.0625, -0.5, -0.3125), (-0.1875, -0.5, -0.1875), (-0.0625, -0.5, -0.1875), (-0.0625, -0.5, -0.0625), (0.0625, -0.5, -0.4375), (0.1875, -0.5, -0.4375), (0.1875, -0.5, -0.3125), (0.3125, -0.5, -0.4375), (0.4375, -0.5, -0.4375), (0.4375, -0.5, -0.3125), (0.3125, -0.5, -0.1875), (0.4375, -0.5, -0.1875), (0.4375, -0.5, -0.0625), (0.0625, -0.5, 0.0625), (0.1875, -0.5, 0.0625), (0.1875, -0.5, 0.1875), (0.3125, -0.5, 0.0625), (0.4375, -0.5, 0.0625), (0.4375, -0.5, 0.1875), (0.3125, -0.5, 0.3125), (0.4375, -0.5, 0.3125), (0.4375, -0.5, 0.4375), (0.4375, 0.5, 0.4375), (0.4375, 0.5, 0.3125), (0.3125, 0.5, 0.3125), (0.4375, 0.5, 0.1875), (0.4375, 0.5, 0.0625), (0.3125, 0.5, 0.0625), (0.1875, 0.5, 0.1875), (0.1875, 0.5, 0.0625), (0.0625, 0.5, 0.0625), (0.4375, 0.5, -0.0625), (0.4375, 0.5, -0.1875), (0.3125, 0.5, -0.1875), (0.4375, 0.5, -0.3125), (0.4375, 0.5, -0.4375), (0.3125, 0.5, -0.4375), (0.1875, 0.5, -0.3125), (0.1875, 0.5, -0.4375), (0.0625, 0.5, -0.4375), (-0.0625, 0.5, -0.0625), (-0.0625, 0.5, -0.1875), (-0.1875, 0.5, -0.1875), (-0.0625, 0.5, -0.3125), (-0.0625, 0.5, -0.4375), (-0.1875, 0.5, -0.4375), (-0.3125, 0.5, -0.3125), (-0.3125, 0.5, -0.4375), (-0.4375, 0.5, -0.4375), (0.5, -0.4375, 0.4375), (0.5, -0.4375, 0.3125), (0.5, -0.3125, 0.3125), (0.5, -0.4375, 0.1875), (0.5, -0.4375, 0.0625), (0.5, -0.3125, 0.0625), (0.5, -0.1875, 0.1875), (0.5, -0.1875, 0.0625), (0.5, -0.0625, 0.0625), (0.5, -0.4375, -0.0625), (0.5, -0.4375, -0.1875), (0.5, -0.3125, -0.1875), (0.5, -0.4375, -0.3125), (0.5, -0.4375, -0.4375), (0.5, -0.3125, -0.4375), (0.5, -0.1875, -0.3125), (0.5, -0.1875, -0.4375), (0.5, -0.0625, -0.4375), (0.5, 0.0625, -0.0625), (0.5, 0.0625, -0.1875), (0.5, 0.1875, -0.1875), (0.5, 0.0625, -0.3125), (0.5, 0.0625, -0.4375), (0.5, 0.1875, -0.4375), (0.5, 0.3125, -0.3125), (0.5, 0.3125, -0.4375), (0.5, 0.4375, -0.4375), (-0.4375, -0.4375, 0.5), (-0.3125, -0.4375, 0.5), (-0.3125, -0.3125, 0.5), (-0.1875, -0.4375, 0.5), (-0.0625, -0.4375, 0.5), (-0.0625, -0.3125, 0.5), (-0.1875, -0.1875, 0.5), (-0.0625, -0.1875, 0.5), (-0.0625, -0.0625, 0.5), (0.0625, -0.4375, 0.5), (0.1875, -0.4375, 0.5), (0.1875, -0.3125, 0.5), (0.3125, -0.4375, 0.5), (0.4375, -0.4375, 0.5), (0.4375, -0.3125, 0.5), (0.3125, -0.1875, 0.5), (0.4375, -0.1875, 0.5), (0.4375, -0.0625, 0.5), (0.0625, 0.0625, 0.5), (0.1875, 0.0625, 0.5), (0.1875, 0.1875, 0.5), (0.3125, 0.0625, 0.5), (0.4375, 0.0625, 0.5), (0.4375, 0.1875, 0.5), (0.3125, 0.3125, 0.5), (0.4375, 0.3125, 0.5), (0.4375, 0.4375, 0.5), (-0.5, -0.4375, -0.4375), (-0.5, -0.4375, -0.3125), (-0.5, -0.3125, -0.3125), (-0.5, -0.4375, -0.1875), (-0.5, -0.4375, -0.0625), (-0.5, -0.3125, -0.0625), (-0.5, -0.1875, -0.1875), (-0.5, -0.1875, -0.0625), (-0.5, -0.0625, -0.0625), (-0.5, -0.4375, 0.0625), (-0.5, -0.4375, 0.1875), (-0.5, -0.3125, 0.1875), (-0.5, -0.4375, 0.3125), (-0.5, -0.4375, 0.4375), (-0.5, -0.3125, 0.4375), (-0.5, -0.1875, 0.3125), (-0.5, -0.1875, 0.4375), (-0.5, -0.0625, 0.4375), (-0.5, 0.0625, 0.0625), (-0.5, 0.0625, 0.1875), (-0.5, 0.1875, 0.1875), (-0.5, 0.0625, 0.3125), (-0.5, 0.0625, 0.4375), (-0.5, 0.1875, 0.4375), (-0.5, 0.3125, 0.3125), (-0.5, 0.3125, 0.4375), (-0.5, 0.4375, 0.4375), (-0.4375, 0.4375, -0.5), (-0.3125, 0.4375, -0.5), (-0.3125, 0.3125, -0.5), (-0.1875, 0.4375, -0.5), (-0.0625, 0.4375, -0.5), (-0.0625, 0.3125, -0.5), (-0.1875, 0.1875, -0.5), (-0.0625, 0.1875, -0.5), (-0.0625, 0.0625, -0.5), (0.0625, 0.4375, -0.5), (0.1875, 0.4375, -0.5), (0.1875, 0.3125, -0.5), (0.3125, 0.4375, -0.5), (0.4375, 0.4375, -0.5), (0.4375, 0.3125, -0.5), (0.3125, 0.1875, -0.5), (0.4375, 0.1875, -0.5), (0.4375, 0.0625, -0.5), (0.0625, -0.0625, -0.5), (0.1875, -0.0625, -0.5), (0.1875, -0.1875, -0.5), (0.3125, -0.0625, -0.5), (0.4375, -0.0625, -0.5), (0.4375, -0.1875, -0.5), (0.3125, -0.3125, -0.5), (0.4375, -0.3125, -0.5), (0.4375, -0.4375, -0.5)], [], [(1154, 386, 2, 409), (1155, 388, 6, 399), (1156, 396, 7, 394), (1157, 399, 6, 393), (1158, 400, 5, 391), (1159, 392, 3, 403), (1160, 410, 19, 445), (1161, 459, 20, 460), (1162, 446, 8, 461), (1163, 414, 9, 435), (1164, 463, 21, 464), (1165, 448, 10, 465), (1166, 418, 16, 454), (1167, 467, 22, 468), (1168, 456, 18, 469), (1169, 422, 15, 453), (1170, 471, 23, 472), (1171, 435, 9, 473), (1172, 426, 13, 451), (1173, 475, 24, 476), (1174, 436, 10, 477), (1175, 430, 13, 439), (1176, 479, 25, 480), (1177, 452, 14, 481), (1178, 482, 49, 649), (1179, 675, 74, 676), (1180, 626, 26, 677), (1181, 486, 39, 639), (1182, 679, 75, 680), (1183, 628, 28, 681), (1184, 490, 34, 634), (1185, 683, 76, 684), (1186, 636, 36, 685), (1187, 494, 33, 633), (1188, 687, 77, 688), (1189, 639, 39, 689), (1190, 498, 31, 631), (1191, 691, 78, 692), (1192, 640, 40, 693), (1193, 502, 43, 643), (1194, 695, 79, 696), (1195, 632, 32, 697), (1196, 506, 37, 589), (1197, 699, 80, 700), (1198, 650, 50, 701), (1199, 510, 52, 604), (1200, 703, 81, 704), (1201, 603, 51, 705), (1202, 514, 53, 605), (1203, 707, 82, 708), (1204, 590, 38, 709), (1205, 518, 27, 579), (1206, 711, 83, 712), (1207, 654, 54, 713), (1208, 522, 56, 608), (1209, 715, 84, 716), (1210, 607, 55, 717), (1211, 526, 57, 609), (1212, 719, 85, 720), (1213, 592, 40, 721), (1214, 530, 46, 598), (1215, 723, 86, 724), (1216, 658, 58, 725), (1217, 534, 60, 612), (1218, 727, 87, 728), (1219, 611, 59, 729), (1220, 538, 61, 613), (1221, 731, 88, 732), (1222, 600, 48, 733), (1223, 542, 45, 597), (1224, 735, 89, 736), (1225, 662, 62, 737), (1226, 546, 64, 616), (1227, 739, 90, 740), (1228, 615, 63, 741), (1229, 550, 65, 617), (1230, 743, 91, 744), (1231, 579, 27, 745), (1232, 554, 43, 595), (1233, 747, 92, 748), (1234, 666, 66, 749), (1235, 558, 68, 620), (1236, 751, 93, 752), (1237, 619, 67, 753), (1238, 562, 69, 621), (1239, 755, 94, 756), (1240, 580, 28, 757), (1241, 566, 31, 583), (1242, 759, 95, 760), (1243, 670, 70, 761), (1244, 570, 72, 624), (1245, 763, 96, 764), (1246, 623, 71, 765), (1247, 574, 73, 625), (1248, 767, 97, 768), (1249, 596, 44, 769), (1250, 770, 121, 601), (1251, 771, 290, 772), (1252, 578, 98, 773), (1253, 774, 111, 591), (1254, 775, 291, 776), (1255, 580, 100, 777), (1256, 778, 106, 586), (1257, 779, 292, 780), (1258, 588, 108, 781), (1259, 782, 105, 585), (1260, 783, 293, 784), (1261, 591, 111, 785), (1262, 786, 103, 583), (1263, 787, 294, 788), (1264, 592, 112, 789), (1265, 790, 115, 595), (1266, 791, 295, 792), (1267, 584, 104, 793), (1268, 794, 157, 637), (1269, 795, 296, 796), (1270, 602, 122, 797), (1271, 798, 172, 652), (1272, 799, 297, 800), (1273, 651, 171, 801), (1274, 802, 173, 653), (1275, 803, 298, 804), (1276, 638, 158, 805), (1277, 806, 147, 627), (1278, 807, 299, 808), (1279, 606, 126, 809), (1280, 810, 176, 656), (1281, 811, 300, 812), (1282, 655, 175, 813), (1283, 814, 177, 657), (1284, 815, 301, 816), (1285, 640, 160, 817), (1286, 818, 166, 646), (1287, 819, 302, 820), (1288, 610, 130, 821), (1289, 822, 180, 660), (1290, 823, 303, 824), (1291, 659, 179, 825), (1292, 826, 181, 661), (1293, 827, 304, 828), (1294, 648, 168, 829), (1295, 830, 165, 645), (1296, 831, 305, 832), (1297, 614, 134, 833), (1298, 834, 184, 664), (1299, 835, 306, 836), (1300, 663, 183, 837), (1301, 838, 185, 665), (1302, 839, 307, 840), (1303, 627, 147, 841), (1304, 842, 163, 643), (1305, 843, 308, 844), (1306, 618, 138, 845), (1307, 846, 188, 668), (1308, 847, 309, 848), (1309, 667, 187, 849), (1310, 850, 189, 669), (1311, 851, 310, 852), (1312, 628, 148, 853), (1313, 854, 151, 631), (1314, 855, 311, 856), (1315, 622, 142, 857), (1316, 858, 192, 672), (1317, 859, 312, 860), (1318, 671, 191, 861), (1319, 862, 193, 673), (1320, 863, 313, 864), (1321, 644, 164, 865), (1322, 866, 169, 457), (1323, 867, 314, 868), (1324, 674, 194, 869), (1325, 870, 196, 484), (1326, 871, 315, 872), (1327, 483, 195, 873), (1328, 874, 197, 485), (1329, 875, 316, 876), (1330, 434, 146, 877), (1331, 878, 159, 447), (1332, 879, 317, 880), (1333, 678, 198, 881), (1334, 882, 200, 488), (1335, 883, 318, 884), (1336, 487, 199, 885), (1337, 886, 201, 489), (1338, 887, 319, 888), (1339, 436, 148, 889), (1340, 890, 154, 442), (1341, 891, 320, 892), (1342, 682, 202, 893), (1343, 894, 204, 492), (1344, 895, 321, 896), (1345, 491, 203, 897), (1346, 898, 205, 493), (1347, 899, 322, 900), (1348, 444, 156, 901), (1349, 902, 153, 441), (1350, 903, 323, 904), (1351, 686, 206, 905), (1352, 906, 208, 496), (1353, 907, 324, 908), (1354, 495, 207, 909), (1355, 910, 209, 497), (1356, 911, 325, 912), (1357, 447, 159, 913), (1358, 914, 151, 439), (1359, 915, 326, 916), (1360, 690, 210, 917), (1361, 918, 212, 500), (1362, 919, 327, 920), (1363, 499, 211, 921), (1364, 922, 213, 501), (1365, 923, 328, 924), (1366, 448, 160, 925), (1367, 926, 163, 451), (1368, 927, 329, 928), (1369, 694, 214, 929), (1370, 930, 216, 504), (1371, 931, 330, 932), (1372, 503, 215, 933), (1373, 934, 217, 505), (1374, 935, 331, 936), (1375, 440, 152, 937), (1376, 938, 109, 397), (1377, 939, 332, 940), (1378, 698, 218, 941), (1379, 942, 220, 508), (1380, 943, 333, 944), (1381, 507, 219, 945), (1382, 946, 221, 509), (1383, 947, 334, 948), (1384, 458, 170, 949), (1385, 950, 124, 412), (1386, 951, 335, 952), (1387, 702, 222, 953), (1388, 954, 224, 512), (1389, 955, 336, 956), (1390, 511, 223, 957), (1391, 958, 225, 513), (1392, 959, 337, 960), (1393, 411, 123, 961), (1394, 962, 125, 413), (1395, 963, 338, 964), (1396, 706, 226, 965), (1397, 966, 228, 516), (1398, 967, 339, 968), (1399, 515, 227, 969), (1400, 970, 229, 517), (1401, 971, 340, 972), (1402, 398, 110, 973), (1403, 974, 99, 387), (1404, 975, 341, 976), (1405, 710, 230, 977), (1406, 978, 232, 520), (1407, 979, 342, 980), (1408, 519, 231, 981), (1409, 982, 233, 521), (1410, 983, 343, 984), (1411, 462, 174, 985), (1412, 986, 128, 416), (1413, 987, 344, 988), (1414, 714, 234, 989), (1415, 990, 236, 524), (1416, 991, 345, 992), (1417, 523, 235, 993), (1418, 994, 237, 525), (1419, 995, 346, 996), (1420, 415, 127, 997), (1421, 998, 129, 417), (1422, 999, 347, 1000), (1423, 718, 238, 1001), (1424, 1002, 240, 528), (1425, 1003, 348, 1004), (1426, 527, 239, 1005), (1427, 1006, 241, 529), (1428, 1007, 349, 1008), (1429, 400, 112, 1009), (1430, 1010, 118, 406), (1431, 1011, 350, 1012), (1432, 722, 242, 1013), (1433, 1014, 244, 532), (1434, 1015, 351, 1016), (1435, 531, 243, 1017), (1436, 1018, 245, 533), (1437, 1019, 352, 1020), (1438, 466, 178, 1021), (1439, 1022, 132, 420), (1440, 1023, 353, 1024), (1441, 726, 246, 1025), (1442, 1026, 248, 536), (1443, 1027, 354, 1028), (1444, 535, 247, 1029), (1445, 1030, 249, 537), (1446, 1031, 355, 1032), (1447, 419, 131, 1033), (1448, 1034, 133, 421), (1449, 1035, 356, 1036), (1450, 730, 250, 1037), (1451, 1038, 252, 540), (1452, 1039, 357, 1040), (1453, 539, 251, 1041), (1454, 1042, 253, 541), (1455, 1043, 358, 1044), (1456, 408, 120, 1045), (1457, 1046, 117, 405), (1458, 1047, 359, 1048), (1459, 734, 254, 1049), (1460, 1050, 256, 544), (1461, 1051, 360, 1052), (1462, 543, 255, 1053), (1463, 1054, 257, 545), (1464, 1055, 361, 1056), (1465, 470, 182, 1057), (1466, 1058, 136, 424), (1467, 1059, 362, 1060), (1468, 738, 258, 1061), (1469, 1062, 260, 548), (1470, 1063, 363, 1064), (1471, 547, 259, 1065), (1472, 1066, 261, 549), (1473, 1067, 364, 1068), (1474, 423, 135, 1069), (1475, 1070, 137, 425), (1476, 1071, 365, 1072), (1477, 742, 262, 1073), (1478, 1074, 264, 552), (1479, 1075, 366, 1076), (1480, 551, 263, 1077), (1481, 1078, 265, 553), (1482, 1079, 367, 1080), (1483, 387, 99, 1081), (1484, 1082, 115, 403), (1485, 1083, 368, 1084), (1486, 746, 266, 1085), (1487, 1086, 268, 556), (1488, 1087, 369, 1088), (1489, 555, 267, 1089), (1490, 1090, 269, 557), (1491, 1091, 370, 1092), (1492, 474, 186, 1093), (1493, 1094, 140, 428), (1494, 1095, 371, 1096), (1495, 750, 270, 1097), (1496, 1098, 272, 560), (1497, 1099, 372, 1100), (1498, 559, 271, 1101), (1499, 1102, 273, 561), (1500, 1103, 373, 1104), (1501, 427, 139, 1105), (1502, 1106, 141, 429), (1503, 1107, 374, 1108), (1504, 754, 274, 1109), (1505, 1110, 276, 564), (1506, 1111, 375, 1112), (1507, 563, 275, 1113), (1508, 1114, 277, 565), (1509, 1115, 376, 1116), (1510, 388, 100, 1117), (1511, 1118, 103, 391), (1512, 1119, 377, 1120), (1513, 758, 278, 1121), (1514, 1122, 280, 568), (1515, 1123, 378, 1124), (1516, 567, 279, 1125), (1517, 1126, 281, 569), (1518, 1127, 379, 1128), (1519, 478, 190, 1129), (1520, 1130, 144, 432), (1521, 1131, 380, 1132), (1522, 762, 282, 1133), (1523, 1134, 284, 572), (1524, 1135, 381, 1136), (1525, 571, 283, 1137), (1526, 1138, 285, 573), (1527, 1139, 382, 1140), (1528, 431, 143, 1141), (1529, 1142, 145, 433), (1530, 1143, 383, 1144), (1531, 766, 286, 1145), (1532, 1146, 288, 576), (1533, 1147, 384, 1148), (1534, 575, 287, 1149), (1535, 1150, 289, 577), (1536, 1151, 385, 1152), (1537, 404, 116, 1153), (770, 1154, 409, 121), (290, 773, 1154, 770), (773, 98, 386, 1154), (774, 1155, 399, 111), (291, 777, 1155, 774), (777, 100, 388, 1155), (778, 1156, 394, 106), (292, 781, 1156, 778), (781, 108, 396, 1156), (782, 1157, 393, 105), (293, 785, 1157, 782), (785, 111, 399, 1157), (786, 1158, 391, 103), (294, 789, 1158, 786), (789, 112, 400, 1158), (790, 1159, 403, 115), (295, 793, 1159, 790), (793, 104, 392, 1159), (794, 1160, 445, 157), (296, 797, 1160, 794), (797, 122, 410, 1160), (798, 1161, 460, 172), (297, 801, 1161, 798), (801, 171, 459, 1161), (802, 1162, 461, 173), (298, 805, 1162, 802), (805, 158, 446, 1162), (806, 1163, 435, 147), (299, 809, 1163, 806), (809, 126, 414, 1163), (810, 1164, 464, 176), (300, 813, 1164, 810), (813, 175, 463, 1164), (814, 1165, 465, 177), (301, 817, 1165, 814), (817, 160, 448, 1165), (818, 1166, 454, 166), (302, 821, 1166, 818), (821, 130, 418, 1166), (822, 1167, 468, 180), (303, 825, 1167, 822), (825, 179, 467, 1167), (826, 1168, 469, 181), (304, 829, 1168, 826), (829, 168, 456, 1168), (830, 1169, 453, 165), (305, 833, 1169, 830), (833, 134, 422, 1169), (834, 1170, 472, 184), (306, 837, 1170, 834), (837, 183, 471, 1170), (838, 1171, 473, 185), (307, 841, 1171, 838), (841, 147, 435, 1171), (842, 1172, 451, 163), (308, 845, 1172, 842), (845, 138, 426, 1172), (846, 1173, 476, 188), (309, 849, 1173, 846), (849, 187, 475, 1173), (850, 1174, 477, 189), (310, 853, 1174, 850), (853, 148, 436, 1174), (854, 1175, 439, 151), (311, 857, 1175, 854), (857, 142, 430, 1175), (858, 1176, 480, 192), (312, 861, 1176, 858), (861, 191, 479, 1176), (862, 1177, 481, 193), (313, 865, 1177, 862), (865, 164, 452, 1177), (866, 1178, 649, 169), (314, 869, 1178, 866), (869, 194, 482, 1178), (870, 1179, 676, 196), (315, 873, 1179, 870), (873, 195, 675, 1179), (874, 1180, 677, 197), (316, 877, 1180, 874), (877, 146, 626, 1180), (878, 1181, 639, 159), (317, 881, 1181, 878), (881, 198, 486, 1181), (882, 1182, 680, 200), (318, 885, 1182, 882), (885, 199, 679, 1182), (886, 1183, 681, 201), (319, 889, 1183, 886), (889, 148, 628, 1183), (890, 1184, 634, 154), (320, 893, 1184, 890), (893, 202, 490, 1184), (894, 1185, 684, 204), (321, 897, 1185, 894), (897, 203, 683, 1185), (898, 1186, 685, 205), (322, 901, 1186, 898), (901, 156, 636, 1186), (902, 1187, 633, 153), (323, 905, 1187, 902), (905, 206, 494, 1187), (906, 1188, 688, 208), (324, 909, 1188, 906), (909, 207, 687, 1188), (910, 1189, 689, 209), (325, 913, 1189, 910), (913, 159, 639, 1189), (914, 1190, 631, 151), (326, 917, 1190, 914), (917, 210, 498, 1190), (918, 1191, 692, 212), (327, 921, 1191, 918), (921, 211, 691, 1191), (922, 1192, 693, 213), (328, 925, 1192, 922), (925, 160, 640, 1192), (926, 1193, 643, 163), (329, 929, 1193, 926), (929, 214, 502, 1193), (930, 1194, 696, 216), (330, 933, 1194, 930), (933, 215, 695, 1194), (934, 1195, 697, 217), (331, 937, 1195, 934), (937, 152, 632, 1195), (938, 1196, 589, 109), (332, 941, 1196, 938), (941, 218, 506, 1196), (942, 1197, 700, 220), (333, 945, 1197, 942), (945, 219, 699, 1197), (946, 1198, 701, 221), (334, 949, 1198, 946), (949, 170, 650, 1198), (950, 1199, 604, 124), (335, 953, 1199, 950), (953, 222, 510, 1199), (954, 1200, 704, 224), (336, 957, 1200, 954), (957, 223, 703, 1200), (958, 1201, 705, 225), (337, 961, 1201, 958), (961, 123, 603, 1201), (962, 1202, 605, 125), (338, 965, 1202, 962), (965, 226, 514, 1202), (966, 1203, 708, 228), (339, 969, 1203, 966), (969, 227, 707, 1203), (970, 1204, 709, 229), (340, 973, 1204, 970), (973, 110, 590, 1204), (974, 1205, 579, 99), (341, 977, 1205, 974), (977, 230, 518, 1205), (978, 1206, 712, 232), (342, 981, 1206, 978), (981, 231, 711, 1206), (982, 1207, 713, 233), (343, 985, 1207, 982), (985, 174, 654, 1207), (986, 1208, 608, 128), (344, 989, 1208, 986), (989, 234, 522, 1208), (990, 1209, 716, 236), (345, 993, 1209, 990), (993, 235, 715, 1209), (994, 1210, 717, 237), (346, 997, 1210, 994), (997, 127, 607, 1210), (998, 1211, 609, 129), (347, 1001, 1211, 998), (1001, 238, 526, 1211), (1002, 1212, 720, 240), (348, 1005, 1212, 1002), (1005, 239, 719, 1212), (1006, 1213, 721, 241), (349, 1009, 1213, 1006), (1009, 112, 592, 1213), (1010, 1214, 598, 118), (350, 1013, 1214, 1010), (1013, 242, 530, 1214), (1014, 1215, 724, 244), (351, 1017, 1215, 1014), (1017, 243, 723, 1215), (1018, 1216, 725, 245), (352, 1021, 1216, 1018), (1021, 178, 658, 1216), (1022, 1217, 612, 132), (353, 1025, 1217, 1022), (1025, 246, 534, 1217), (1026, 1218, 728, 248), (354, 1029, 1218, 1026), (1029, 247, 727, 1218), (1030, 1219, 729, 249), (355, 1033, 1219, 1030), (1033, 131, 611, 1219), (1034, 1220, 613, 133), (356, 1037, 1220, 1034), (1037, 250, 538, 1220), (1038, 1221, 732, 252), (357, 1041, 1221, 1038), (1041, 251, 731, 1221), (1042, 1222, 733, 253), (358, 1045, 1222, 1042), (1045, 120, 600, 1222), (1046, 1223, 597, 117), (359, 1049, 1223, 1046), (1049, 254, 542, 1223), (1050, 1224, 736, 256), (360, 1053, 1224, 1050), (1053, 255, 735, 1224), (1054, 1225, 737, 257), (361, 1057, 1225, 1054), (1057, 182, 662, 1225), (1058, 1226, 616, 136), (362, 1061, 1226, 1058), (1061, 258, 546, 1226), (1062, 1227, 740, 260), (363, 1065, 1227, 1062), (1065, 259, 739, 1227), (1066, 1228, 741, 261), (364, 1069, 1228, 1066), (1069, 135, 615, 1228), (1070, 1229, 617, 137), (365, 1073, 1229, 1070), (1073, 262, 550, 1229), (1074, 1230, 744, 264), (366, 1077, 1230, 1074), (1077, 263, 743, 1230), (1078, 1231, 745, 265), (367, 1081, 1231, 1078), (1081, 99, 579, 1231), (1082, 1232, 595, 115), (368, 1085, 1232, 1082), (1085, 266, 554, 1232), (1086, 1233, 748, 268), (369, 1089, 1233, 1086), (1089, 267, 747, 1233), (1090, 1234, 749, 269), (370, 1093, 1234, 1090), (1093, 186, 666, 1234), (1094, 1235, 620, 140), (371, 1097, 1235, 1094), (1097, 270, 558, 1235), (1098, 1236, 752, 272), (372, 1101, 1236, 1098), (1101, 271, 751, 1236), (1102, 1237, 753, 273), (373, 1105, 1237, 1102), (1105, 139, 619, 1237), (1106, 1238, 621, 141), (374, 1109, 1238, 1106), (1109, 274, 562, 1238), (1110, 1239, 756, 276), (375, 1113, 1239, 1110), (1113, 275, 755, 1239), (1114, 1240, 757, 277), (376, 1117, 1240, 1114), (1117, 100, 580, 1240), (1118, 1241, 583, 103), (377, 1121, 1241, 1118), (1121, 278, 566, 1241), (1122, 1242, 760, 280), (378, 1125, 1242, 1122), (1125, 279, 759, 1242), (1126, 1243, 761, 281), (379, 1129, 1243, 1126), (1129, 190, 670, 1243), (1130, 1244, 624, 144), (380, 1133, 1244, 1130), (1133, 282, 570, 1244), (1134, 1245, 764, 284), (381, 1137, 1245, 1134), (1137, 283, 763, 1245), (1138, 1246, 765, 285), (382, 1141, 1246, 1138), (1141, 143, 623, 1246), (1142, 1247, 625, 145), (383, 1145, 1247, 1142), (1145, 286, 574, 1247), (1146, 1248, 768, 288), (384, 1149, 1248, 1146), (1149, 287, 767, 1248), (1150, 1249, 769, 289), (385, 1153, 1249, 1150), (1153, 116, 596, 1249), (482, 1250, 601, 49), (194, 772, 1250, 482), (772, 290, 770, 1250), (674, 1251, 772, 194), (74, 485, 1251, 674), (485, 197, 771, 1251), (771, 1252, 773, 290), (197, 677, 1252, 771), (677, 26, 578, 1252), (486, 1253, 591, 39), (198, 776, 1253, 486), (776, 291, 774, 1253), (678, 1254, 776, 198), (75, 489, 1254, 678), (489, 201, 775, 1254), (775, 1255, 777, 291), (201, 681, 1255, 775), (681, 28, 580, 1255), (490, 1256, 586, 34), (202, 780, 1256, 490), (780, 292, 778, 1256), (682, 1257, 780, 202), (76, 493, 1257, 682), (493, 205, 779, 1257), (779, 1258, 781, 292), (205, 685, 1258, 779), (685, 36, 588, 1258), (494, 1259, 585, 33), (206, 784, 1259, 494), (784, 293, 782, 1259), (686, 1260, 784, 206), (77, 497, 1260, 686), (497, 209, 783, 1260), (783, 1261, 785, 293), (209, 689, 1261, 783), (689, 39, 591, 1261), (498, 1262, 583, 31), (210, 788, 1262, 498), (788, 294, 786, 1262), (690, 1263, 788, 210), (78, 501, 1263, 690), (501, 213, 787, 1263), (787, 1264, 789, 294), (213, 693, 1264, 787), (693, 40, 592, 1264), (502, 1265, 595, 43), (214, 792, 1265, 502), (792, 295, 790, 1265), (694, 1266, 792, 214), (79, 505, 1266, 694), (505, 217, 791, 1266), (791, 1267, 793, 295), (217, 697, 1267, 791), (697, 32, 584, 1267), (506, 1268, 637, 37), (218, 796, 1268, 506), (796, 296, 794, 1268), (698, 1269, 796, 218), (80, 509, 1269, 698), (509, 221, 795, 1269), (795, 1270, 797, 296), (221, 701, 1270, 795), (701, 50, 602, 1270), (510, 1271, 652, 52), (222, 800, 1271, 510), (800, 297, 798, 1271), (702, 1272, 800, 222), (81, 513, 1272, 702), (513, 225, 799, 1272), (799, 1273, 801, 297), (225, 705, 1273, 799), (705, 51, 651, 1273), (514, 1274, 653, 53), (226, 804, 1274, 514), (804, 298, 802, 1274), (706, 1275, 804, 226), (82, 517, 1275, 706), (517, 229, 803, 1275), (803, 1276, 805, 298), (229, 709, 1276, 803), (709, 38, 638, 1276), (518, 1277, 627, 27), (230, 808, 1277, 518), (808, 299, 806, 1277), (710, 1278, 808, 230), (83, 521, 1278, 710), (521, 233, 807, 1278), (807, 1279, 809, 299), (233, 713, 1279, 807), (713, 54, 606, 1279), (522, 1280, 656, 56), (234, 812, 1280, 522), (812, 300, 810, 1280), (714, 1281, 812, 234), (84, 525, 1281, 714), (525, 237, 811, 1281), (811, 1282, 813, 300), (237, 717, 1282, 811), (717, 55, 655, 1282), (526, 1283, 657, 57), (238, 816, 1283, 526), (816, 301, 814, 1283), (718, 1284, 816, 238), (85, 529, 1284, 718), (529, 241, 815, 1284), (815, 1285, 817, 301), (241, 721, 1285, 815), (721, 40, 640, 1285), (530, 1286, 646, 46), (242, 820, 1286, 530), (820, 302, 818, 1286), (722, 1287, 820, 242), (86, 533, 1287, 722), (533, 245, 819, 1287), (819, 1288, 821, 302), (245, 725, 1288, 819), (725, 58, 610, 1288), (534, 1289, 660, 60), (246, 824, 1289, 534), (824, 303, 822, 1289), (726, 1290, 824, 246), (87, 537, 1290, 726), (537, 249, 823, 1290), (823, 1291, 825, 303), (249, 729, 1291, 823), (729, 59, 659, 1291), (538, 1292, 661, 61), (250, 828, 1292, 538), (828, 304, 826, 1292), (730, 1293, 828, 250), (88, 541, 1293, 730), (541, 253, 827, 1293), (827, 1294, 829, 304), (253, 733, 1294, 827), (733, 48, 648, 1294), (542, 1295, 645, 45), (254, 832, 1295, 542), (832, 305, 830, 1295), (734, 1296, 832, 254), (89, 545, 1296, 734), (545, 257, 831, 1296), (831, 1297, 833, 305), (257, 737, 1297, 831), (737, 62, 614, 1297), (546, 1298, 664, 64), (258, 836, 1298, 546), (836, 306, 834, 1298), (738, 1299, 836, 258), (90, 549, 1299, 738), (549, 261, 835, 1299), (835, 1300, 837, 306), (261, 741, 1300, 835), (741, 63, 663, 1300), (550, 1301, 665, 65), (262, 840, 1301, 550), (840, 307, 838, 1301), (742, 1302, 840, 262), (91, 553, 1302, 742), (553, 265, 839, 1302), (839, 1303, 841, 307), (265, 745, 1303, 839), (745, 27, 627, 1303), (554, 1304, 643, 43), (266, 844, 1304, 554), (844, 308, 842, 1304), (746, 1305, 844, 266), (92, 557, 1305, 746), (557, 269, 843, 1305), (843, 1306, 845, 308), (269, 749, 1306, 843), (749, 66, 618, 1306), (558, 1307, 668, 68), (270, 848, 1307, 558), (848, 309, 846, 1307), (750, 1308, 848, 270), (93, 561, 1308, 750), (561, 273, 847, 1308), (847, 1309, 849, 309), (273, 753, 1309, 847), (753, 67, 667, 1309), (562, 1310, 669, 69), (274, 852, 1310, 562), (852, 310, 850, 1310), (754, 1311, 852, 274), (94, 565, 1311, 754), (565, 277, 851, 1311), (851, 1312, 853, 310), (277, 757, 1312, 851), (757, 28, 628, 1312), (566, 1313, 631, 31), (278, 856, 1313, 566), (856, 311, 854, 1313), (758, 1314, 856, 278), (95, 569, 1314, 758), (569, 281, 855, 1314), (855, 1315, 857, 311), (281, 761, 1315, 855), (761, 70, 622, 1315), (570, 1316, 672, 72), (282, 860, 1316, 570), (860, 312, 858, 1316), (762, 1317, 860, 282), (96, 573, 1317, 762), (573, 285, 859, 1317), (859, 1318, 861, 312), (285, 765, 1318, 859), (765, 71, 671, 1318), (574, 1319, 673, 73), (286, 864, 1319, 574), (864, 313, 862, 1319), (766, 1320, 864, 286), (97, 577, 1320, 766), (577, 289, 863, 1320), (863, 1321, 865, 313), (289, 769, 1321, 863), (769, 44, 644, 1321), (410, 1322, 457, 19), (122, 868, 1322, 410), (868, 314, 866, 1322), (602, 1323, 868, 122), (50, 484, 1323, 602), (484, 196, 867, 1323), (867, 1324, 869, 314), (196, 676, 1324, 867), (676, 74, 674, 1324), (650, 1325, 484, 50), (170, 872, 1325, 650), (872, 315, 870, 1325), (458, 1326, 872, 170), (20, 413, 1326, 458), (413, 125, 871, 1326), (871, 1327, 873, 315), (125, 605, 1327, 871), (605, 53, 483, 1327), (675, 1328, 485, 74), (195, 876, 1328, 675), (876, 316, 874, 1328), (483, 1329, 876, 195), (53, 653, 1329, 483), (653, 173, 875, 1329), (875, 1330, 877, 316), (173, 461, 1330, 875), (461, 8, 434, 1330), (414, 1331, 447, 9), (126, 880, 1331, 414), (880, 317, 878, 1331), (606, 1332, 880, 126), (54, 488, 1332, 606), (488, 200, 879, 1332), (879, 1333, 881, 317), (200, 680, 1333, 879), (680, 75, 678, 1333), (654, 1334, 488, 54), (174, 884, 1334, 654), (884, 318, 882, 1334), (462, 1335, 884, 174), (21, 417, 1335, 462), (417, 129, 883, 1335), (883, 1336, 885, 318), (129, 609, 1336, 883), (609, 57, 487, 1336), (679, 1337, 489, 75), (199, 888, 1337, 679), (888, 319, 886, 1337), (487, 1338, 888, 199), (57, 657, 1338, 487), (657, 177, 887, 1338), (887, 1339, 889, 319), (177, 465, 1339, 887), (465, 10, 436, 1339), (418, 1340, 442, 16), (130, 892, 1340, 418), (892, 320, 890, 1340), (610, 1341, 892, 130), (58, 492, 1341, 610), (492, 204, 891, 1341), (891, 1342, 893, 320), (204, 684, 1342, 891), (684, 76, 682, 1342), (658, 1343, 492, 58), (178, 896, 1343, 658), (896, 321, 894, 1343), (466, 1344, 896, 178), (22, 421, 1344, 466), (421, 133, 895, 1344), (895, 1345, 897, 321), (133, 613, 1345, 895), (613, 61, 491, 1345), (683, 1346, 493, 76), (203, 900, 1346, 683), (900, 322, 898, 1346), (491, 1347, 900, 203), (61, 661, 1347, 491), (661, 181, 899, 1347), (899, 1348, 901, 322), (181, 469, 1348, 899), (469, 18, 444, 1348), (422, 1349, 441, 15), (134, 904, 1349, 422), (904, 323, 902, 1349), (614, 1350, 904, 134), (62, 496, 1350, 614), (496, 208, 903, 1350), (903, 1351, 905, 323), (208, 688, 1351, 903), (688, 77, 686, 1351), (662, 1352, 496, 62), (182, 908, 1352, 662), (908, 324, 906, 1352), (470, 1353, 908, 182), (23, 425, 1353, 470), (425, 137, 907, 1353), (907, 1354, 909, 324), (137, 617, 1354, 907), (617, 65, 495, 1354), (687, 1355, 497, 77), (207, 912, 1355, 687), (912, 325, 910, 1355), (495, 1356, 912, 207), (65, 665, 1356, 495), (665, 185, 911, 1356), (911, 1357, 913, 325), (185, 473, 1357, 911), (473, 9, 447, 1357), (426, 1358, 439, 13), (138, 916, 1358, 426), (916, 326, 914, 1358), (618, 1359, 916, 138), (66, 500, 1359, 618), (500, 212, 915, 1359), (915, 1360, 917, 326), (212, 692, 1360, 915), (692, 78, 690, 1360), (666, 1361, 500, 66), (186, 920, 1361, 666), (920, 327, 918, 1361), (474, 1362, 920, 186), (24, 429, 1362, 474), (429, 141, 919, 1362), (919, 1363, 921, 327), (141, 621, 1363, 919), (621, 69, 499, 1363), (691, 1364, 501, 78), (211, 924, 1364, 691), (924, 328, 922, 1364), (499, 1365, 924, 211), (69, 669, 1365, 499), (669, 189, 923, 1365), (923, 1366, 925, 328), (189, 477, 1366, 923), (477, 10, 448, 1366), (430, 1367, 451, 13), (142, 928, 1367, 430), (928, 329, 926, 1367), (622, 1368, 928, 142), (70, 504, 1368, 622), (504, 216, 927, 1368), (927, 1369, 929, 329), (216, 696, 1369, 927), (696, 79, 694, 1369), (670, 1370, 504, 70), (190, 932, 1370, 670), (932, 330, 930, 1370), (478, 1371, 932, 190), (25, 433, 1371, 478), (433, 145, 931, 1371), (931, 1372, 933, 330), (145, 625, 1372, 931), (625, 73, 503, 1372), (695, 1373, 505, 79), (215, 936, 1373, 695), (936, 331, 934, 1373), (503, 1374, 936, 215), (73, 673, 1374, 503), (673, 193, 935, 1374), (935, 1375, 937, 331), (193, 481, 1375, 935), (481, 14, 440, 1375), (392, 1376, 397, 3), (104, 940, 1376, 392), (940, 332, 938, 1376), (584, 1377, 940, 104), (32, 508, 1377, 584), (508, 220, 939, 1377), (939, 1378, 941, 332), (220, 700, 1378, 939), (700, 80, 698, 1378), (632, 1379, 508, 32), (152, 944, 1379, 632), (944, 333, 942, 1379), (440, 1380, 944, 152), (14, 412, 1380, 440), (412, 124, 943, 1380), (943, 1381, 945, 333), (124, 604, 1381, 943), (604, 52, 507, 1381), (699, 1382, 509, 80), (219, 948, 1382, 699), (948, 334, 946, 1382), (507, 1383, 948, 219), (52, 652, 1383, 507), (652, 172, 947, 1383), (947, 1384, 949, 334), (172, 460, 1384, 947), (460, 20, 458, 1384), (452, 1385, 412, 14), (164, 952, 1385, 452), (952, 335, 950, 1385), (644, 1386, 952, 164), (44, 512, 1386, 644), (512, 224, 951, 1386), (951, 1387, 953, 335), (224, 704, 1387, 951), (704, 81, 702, 1387), (596, 1388, 512, 44), (116, 956, 1388, 596), (956, 336, 954, 1388), (404, 1389, 956, 116), (0, 401, 1389, 404), (401, 113, 955, 1389), (955, 1390, 957, 336), (113, 593, 1390, 955), (593, 41, 511, 1390), (703, 1391, 513, 81), (223, 960, 1391, 703), (960, 337, 958, 1391), (511, 1392, 960, 223), (41, 641, 1392, 511), (641, 161, 959, 1392), (959, 1393, 961, 337), (161, 449, 1393, 959), (449, 11, 411, 1393), (459, 1394, 413, 20), (171, 964, 1394, 459), (964, 338, 962, 1394), (651, 1395, 964, 171), (51, 516, 1395, 651), (516, 228, 963, 1395), (963, 1396, 965, 338), (228, 708, 1396, 963), (708, 82, 706, 1396), (603, 1397, 516, 51), (123, 968, 1397, 603), (968, 339, 966, 1397), (411, 1398, 968, 123), (11, 437, 1398, 411), (437, 149, 967, 1398), (967, 1399, 969, 339), (149, 629, 1399, 967), (629, 29, 515, 1399), (707, 1400, 517, 82), (227, 972, 1400, 707), (972, 340, 970, 1400), (515, 1401, 972, 227), (29, 581, 1401, 515), (581, 101, 971, 1401), (971, 1402, 973, 340), (101, 389, 1402, 971), (389, 1, 398, 1402), (396, 1403, 387, 7), (108, 976, 1403, 396), (976, 341, 974, 1403), (588, 1404, 976, 108), (36, 520, 1404, 588), (520, 232, 975, 1404), (975, 1405, 977, 341), (232, 712, 1405, 975), (712, 83, 710, 1405), (636, 1406, 520, 36), (156, 980, 1406, 636), (980, 342, 978, 1406), (444, 1407, 980, 156), (18, 416, 1407, 444), (416, 128, 979, 1407), (979, 1408, 981, 342), (128, 608, 1408, 979), (608, 56, 519, 1408), (711, 1409, 521, 83), (231, 984, 1409, 711), (984, 343, 982, 1409), (519, 1410, 984, 231), (56, 656, 1410, 519), (656, 176, 983, 1410), (983, 1411, 985, 343), (176, 464, 1411, 983), (464, 21, 462, 1411), (456, 1412, 416, 18), (168, 988, 1412, 456), (988, 344, 986, 1412), (648, 1413, 988, 168), (48, 524, 1413, 648), (524, 236, 987, 1413), (987, 1414, 989, 344), (236, 716, 1414, 987), (716, 84, 714, 1414), (600, 1415, 524, 48), (120, 992, 1415, 600), (992, 345, 990, 1415), (408, 1416, 992, 120), (4, 402, 1416, 408), (402, 114, 991, 1416), (991, 1417, 993, 345), (114, 594, 1417, 991), (594, 42, 523, 1417), (715, 1418, 525, 84), (235, 996, 1418, 715), (996, 346, 994, 1418), (523, 1419, 996, 235), (42, 642, 1419, 523), (642, 162, 995, 1419), (995, 1420, 997, 346), (162, 450, 1420, 995), (450, 12, 415, 1420), (463, 1421, 417, 21), (175, 1000, 1421, 463), (1000, 347, 998, 1421), (655, 1422, 1000, 175), (55, 528, 1422, 655), (528, 240, 999, 1422), (999, 1423, 1001, 347), (240, 720, 1423, 999), (720, 85, 718, 1423), (607, 1424, 528, 55), (127, 1004, 1424, 607), (1004, 348, 1002, 1424), (415, 1425, 1004, 127), (12, 438, 1425, 415), (438, 150, 1003, 1425), (1003, 1426, 1005, 348), (150, 630, 1426, 1003), (630, 30, 527, 1426), (719, 1427, 529, 85), (239, 1008, 1427, 719), (1008, 349, 1006, 1427), (527, 1428, 1008, 239), (30, 582, 1428, 527), (582, 102, 1007, 1428), (1007, 1429, 1009, 349), (102, 390, 1429, 1007), (390, 5, 400, 1429), (389, 1430, 406, 1), (101, 1012, 1430, 389), (1012, 350, 1010, 1430), (581, 1431, 1012, 101), (29, 532, 1431, 581), (532, 244, 1011, 1431), (1011, 1432, 1013, 350), (244, 724, 1432, 1011), (724, 86, 722, 1432), (629, 1433, 532, 29), (149, 1016, 1433, 629), (1016, 351, 1014, 1433), (437, 1434, 1016, 149), (11, 420, 1434, 437), (420, 132, 1015, 1434), (1015, 1435, 1017, 351), (132, 612, 1435, 1015), (612, 60, 531, 1435), (723, 1436, 533, 86), (243, 1020, 1436, 723), (1020, 352, 1018, 1436), (531, 1437, 1020, 243), (60, 660, 1437, 531), (660, 180, 1019, 1437), (1019, 1438, 1021, 352), (180, 468, 1438, 1019), (468, 22, 466, 1438), (449, 1439, 420, 11), (161, 1024, 1439, 449), (1024, 353, 1022, 1439), (641, 1440, 1024, 161), (41, 536, 1440, 641), (536, 248, 1023, 1440), (1023, 1441, 1025, 353), (248, 728, 1441, 1023), (728, 87, 726, 1441), (593, 1442, 536, 41), (113, 1028, 1442, 593), (1028, 354, 1026, 1442), (401, 1443, 1028, 113), (0, 407, 1443, 401), (407, 119, 1027, 1443), (1027, 1444, 1029, 354), (119, 599, 1444, 1027), (599, 47, 535, 1444), (727, 1445, 537, 87), (247, 1032, 1445, 727), (1032, 355, 1030, 1445), (535, 1446, 1032, 247), (47, 647, 1446, 535), (647, 167, 1031, 1446), (1031, 1447, 1033, 355), (167, 455, 1447, 1031), (455, 17, 419, 1447), (467, 1448, 421, 22), (179, 1036, 1448, 467), (1036, 356, 1034, 1448), (659, 1449, 1036, 179), (59, 540, 1449, 659), (540, 252, 1035, 1449), (1035, 1450, 1037, 356), (252, 732, 1450, 1035), (732, 88, 730, 1450), (611, 1451, 540, 59), (131, 1040, 1451, 611), (1040, 357, 1038, 1451), (419, 1452, 1040, 131), (17, 443, 1452, 419), (443, 155, 1039, 1452), (1039, 1453, 1041, 357), (155, 635, 1453, 1039), (635, 35, 539, 1453), (731, 1454, 541, 88), (251, 1044, 1454, 731), (1044, 358, 1042, 1454), (539, 1455, 1044, 251), (35, 587, 1455, 539), (587, 107, 1043, 1455), (1043, 1456, 1045, 358), (107, 395, 1456, 1043), (395, 4, 408, 1456), (386, 1457, 405, 2), (98, 1048, 1457, 386), (1048, 359, 1046, 1457), (578, 1458, 1048, 98), (26, 544, 1458, 578), (544, 256, 1047, 1458), (1047, 1459, 1049, 359), (256, 736, 1459, 1047), (736, 89, 734, 1459), (626, 1460, 544, 26), (146, 1052, 1460, 626), (1052, 360, 1050, 1460), (434, 1461, 1052, 146), (8, 424, 1461, 434), (424, 136, 1051, 1461), (1051, 1462, 1053, 360), (136, 616, 1462, 1051), (616, 64, 543, 1462), (735, 1463, 545, 89), (255, 1056, 1463, 735), (1056, 361, 1054, 1463), (543, 1464, 1056, 255), (64, 664, 1464, 543), (664, 184, 1055, 1464), (1055, 1465, 1057, 361), (184, 472, 1465, 1055), (472, 23, 470, 1465), (446, 1466, 424, 8), (158, 1060, 1466, 446), (1060, 362, 1058, 1466), (638, 1467, 1060, 158), (38, 548, 1467, 638), (548, 260, 1059, 1467), (1059, 1468, 1061, 362), (260, 740, 1468, 1059), (740, 90, 738, 1468), (590, 1469, 548, 38), (110, 1064, 1469, 590), (1064, 363, 1062, 1469), (398, 1470, 1064, 110), (1, 406, 1470, 398), (406, 118, 1063, 1470), (1063, 1471, 1065, 363), (118, 598, 1471, 1063), (598, 46, 547, 1471), (739, 1472, 549, 90), (259, 1068, 1472, 739), (1068, 364, 1066, 1472), (547, 1473, 1068, 259), (46, 646, 1473, 547), (646, 166, 1067, 1473), (1067, 1474, 1069, 364), (166, 454, 1474, 1067), (454, 16, 423, 1474), (471, 1475, 425, 23), (183, 1072, 1475, 471), (1072, 365, 1070, 1475), (663, 1476, 1072, 183), (63, 552, 1476, 663), (552, 264, 1071, 1476), (1071, 1477, 1073, 365), (264, 744, 1477, 1071), (744, 91, 742, 1477), (615, 1478, 552, 63), (135, 1076, 1478, 615), (1076, 366, 1074, 1478), (423, 1479, 1076, 135), (16, 442, 1479, 423), (442, 154, 1075, 1479), (1075, 1480, 1077, 366), (154, 634, 1480, 1075), (634, 34, 551, 1480), (743, 1481, 553, 91), (263, 1080, 1481, 743), (1080, 367, 1078, 1481), (551, 1482, 1080, 263), (34, 586, 1482, 551), (586, 106, 1079, 1482), (1079, 1483, 1081, 367), (106, 394, 1483, 1079), (394, 7, 387, 1483), (397, 1484, 403, 3), (109, 1084, 1484, 397), (1084, 368, 1082, 1484), (589, 1485, 1084, 109), (37, 556, 1485, 589), (556, 268, 1083, 1485), (1083, 1486, 1085, 368), (268, 748, 1486, 1083), (748, 92, 746, 1486), (637, 1487, 556, 37), (157, 1088, 1487, 637), (1088, 369, 1086, 1487), (445, 1488, 1088, 157), (19, 428, 1488, 445), (428, 140, 1087, 1488), (1087, 1489, 1089, 369), (140, 620, 1489, 1087), (620, 68, 555, 1489), (747, 1490, 557, 92), (267, 1092, 1490, 747), (1092, 370, 1090, 1490), (555, 1491, 1092, 267), (68, 668, 1491, 555), (668, 188, 1091, 1491), (1091, 1492, 1093, 370), (188, 476, 1492, 1091), (476, 24, 474, 1492), (457, 1493, 428, 19), (169, 1096, 1493, 457), (1096, 371, 1094, 1493), (649, 1494, 1096, 169), (49, 560, 1494, 649), (560, 272, 1095, 1494), (1095, 1495, 1097, 371), (272, 752, 1495, 1095), (752, 93, 750, 1495), (601, 1496, 560, 49), (121, 1100, 1496, 601), (1100, 372, 1098, 1496), (409, 1497, 1100, 121), (2, 405, 1497, 409), (405, 117, 1099, 1497), (1099, 1498, 1101, 372), (117, 597, 1498, 1099), (597, 45, 559, 1498), (751, 1499, 561, 93), (271, 1104, 1499, 751), (1104, 373, 1102, 1499), (559, 1500, 1104, 271), (45, 645, 1500, 559), (645, 165, 1103, 1500), (1103, 1501, 1105, 373), (165, 453, 1501, 1103), (453, 15, 427, 1501), (475, 1502, 429, 24), (187, 1108, 1502, 475), (1108, 374, 1106, 1502), (667, 1503, 1108, 187), (67, 564, 1503, 667), (564, 276, 1107, 1503), (1107, 1504, 1109, 374), (276, 756, 1504, 1107), (756, 94, 754, 1504), (619, 1505, 564, 67), (139, 1112, 1505, 619), (1112, 375, 1110, 1505), (427, 1506, 1112, 139), (15, 441, 1506, 427), (441, 153, 1111, 1506), (1111, 1507, 1113, 375), (153, 633, 1507, 1111), (633, 33, 563, 1507), (755, 1508, 565, 94), (275, 1116, 1508, 755), (1116, 376, 1114, 1508), (563, 1509, 1116, 275), (33, 585, 1509, 563), (585, 105, 1115, 1509), (1115, 1510, 1117, 376), (105, 393, 1510, 1115), (393, 6, 388, 1510), (390, 1511, 391, 5), (102, 1120, 1511, 390), (1120, 377, 1118, 1511), (582, 1512, 1120, 102), (30, 568, 1512, 582), (568, 280, 1119, 1512), (1119, 1513, 1121, 377), (280, 760, 1513, 1119), (760, 95, 758, 1513), (630, 1514, 568, 30), (150, 1124, 1514, 630), (1124, 378, 1122, 1514), (438, 1515, 1124, 150), (12, 432, 1515, 438), (432, 144, 1123, 1515), (1123, 1516, 1125, 378), (144, 624, 1516, 1123), (624, 72, 567, 1516), (759, 1517, 569, 95), (279, 1128, 1517, 759), (1128, 379, 1126, 1517), (567, 1518, 1128, 279), (72, 672, 1518, 567), (672, 192, 1127, 1518), (1127, 1519, 1129, 379), (192, 480, 1519, 1127), (480, 25, 478, 1519), (450, 1520, 432, 12), (162, 1132, 1520, 450), (1132, 380, 1130, 1520), (642, 1521, 1132, 162), (42, 572, 1521, 642), (572, 284, 1131, 1521), (1131, 1522, 1133, 380), (284, 764, 1522, 1131), (764, 96, 762, 1522), (594, 1523, 572, 42), (114, 1136, 1523, 594), (1136, 381, 1134, 1523), (402, 1524, 1136, 114), (4, 395, 1524, 402), (395, 107, 1135, 1524), (1135, 1525, 1137, 381), (107, 587, 1525, 1135), (587, 35, 571, 1525), (763, 1526, 573, 96), (283, 1140, 1526, 763), (1140, 382, 1138, 1526), (571, 1527, 1140, 283), (35, 635, 1527, 571), (635, 155, 1139, 1527), (1139, 1528, 1141, 382), (155, 443, 1528, 1139), (443, 17, 431, 1528), (479, 1529, 433, 25), (191, 1144, 1529, 479), (1144, 383, 1142, 1529), (671, 1530, 1144, 191), (71, 576, 1530, 671), (576, 288, 1143, 1530), (1143, 1531, 1145, 383), (288, 768, 1531, 1143), (768, 97, 766, 1531), (623, 1532, 576, 71), (143, 1148, 1532, 623), (1148, 384, 1146, 1532), (431, 1533, 1148, 143), (17, 455, 1533, 431), (455, 167, 1147, 1533), (1147, 1534, 1149, 384), (167, 647, 1534, 1147), (647, 47, 575, 1534), (767, 1535, 577, 97), (287, 1152, 1535, 767), (1152, 385, 1150, 1535), (575, 1536, 1152, 287), (47, 599, 1536, 575), (599, 119, 1151, 1536), (1151, 1537, 1153, 385), (119, 407, 1537, 1151), (407, 0, 404, 1537)])
me_cube_001.materials.append(mat_material_001)
me_cube_001.use_remesh_preserve_volume = False
me_cube_001.use_remesh_preserve_attributes = False
me_cube_001.use_mirror_vertex_groups = False
me_cube_001.update()

# ---- objects
ob_cube_001 = bpy.data.objects.new('Cube.001', me_cube_001)
ob_lamp = bpy.data.objects.new('Lamp', light_lamp)
ob_camera = bpy.data.objects.new('Camera', cam_camera)

# ---- transforms, parenting, visibility, modifiers, constraints
ob_cube_001.location = (0.0, 0.0, 0.0)
ob_cube_001.rotation_euler = (1.571, -0.0, 0.0)
ob_cube_001.lineart.crease_threshold = 0.0
ob_lamp.location = (4.076, 1.005, 5.904)
ob_lamp.rotation_euler = (0.6503, 0.05522, 1.866)
ob_lamp.lock_rotations_4d = False
ob_lamp.empty_display_type = 'ARROWS'
ob_lamp.color = (0.0, 0.0, 0.0, 0.0)
ob_lamp.lineart.crease_threshold = 0.0
ob_camera.location = (7.481, -6.508, 5.344)
ob_camera.rotation_euler = (1.109, 0.01082, 0.8149)
ob_camera.lock_rotations_4d = False
ob_camera.empty_display_type = 'ARROWS'
ob_camera.color = (0.0, 0.0, 0.0, 0.0)
ob_camera.display_type = 'WIRE'
ob_camera.lineart.crease_threshold = 0.0

# ---- collection membership
col_collection_1.objects.link(ob_cube_001)
col_collection_1.objects.link(ob_lamp)
col_collection_1.objects.link(ob_camera)

# ---- scene / render settings (as saved in the file)
scene.camera = ob_camera
scene.frame_start = 1; scene.frame_end = 250; scene.frame_set(1)
scene.render.engine = 'BLENDER_EEVEE_NEXT'
scene.render.resolution_percentage = 50
scene.render.dither_intensity = 0.0
scene.cycles.use_denoising = False
scene.cycles.samples = 10
scene.cycles.sampling_pattern = 'TABULATED_SOBOL'
scene.cycles.light_sampling_threshold = 0.0
scene.cycles.use_adaptive_sampling = False
scene.cycles.use_light_tree = False
scene.cycles.blur_glossy = 0.0
scene.cycles.volume_bounces = 1
scene.cycles.pixel_filter_type = 'GAUSSIAN'
scene.cycles.sample_clamp_indirect = 0.0
scene.view_settings.view_transform = 'Standard'
bpy.context.view_layer.update()
